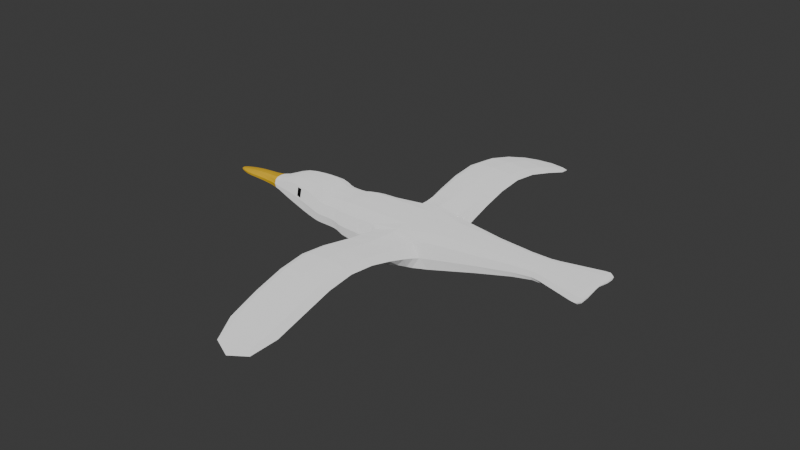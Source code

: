 # Source: seagull.blend  (saved by Blender 4.3.34; exported with 4.5.12 LTS)
import bpy
from mathutils import Matrix  # noqa: F401  (used for matrix-valued properties, if any)

bpy.ops.wm.read_factory_settings(use_empty=True)
scene = bpy.context.scene
scene.name = 'Scene'

# ---- materials (node trees are filled in below, after node groups)
mat_material_001 = bpy.data.materials.new('Material.001')
mat_material_002 = bpy.data.materials.new('Material.002')
mat_material_003 = bpy.data.materials.new('Material.003')

# ---- material node trees
mat_material_001.use_nodes = True; mat_material_001.node_tree.nodes.clear()
_N = mat_material_001.node_tree.nodes; _L = mat_material_001.node_tree.links
n0 = _N.new('ShaderNodeBsdfPrincipled'); n0.name = 'Principled BSDF'; n0.location = (10, 300)
n0.inputs[0].default_value = (0.8004, 0.4841, 0.008074, 1.0)
n0.inputs[2].default_value = 1.0
n1 = _N.new('ShaderNodeOutputMaterial'); n1.name = 'Material Output'; n1.location = (300, 300)
_L.new(n0.outputs[0], n1.inputs[0])
n1.is_active_output = True
mat_material_002.use_nodes = True; mat_material_002.node_tree.nodes.clear()
_N = mat_material_002.node_tree.nodes; _L = mat_material_002.node_tree.links
n0 = _N.new('ShaderNodeBsdfPrincipled'); n0.name = 'Principled BSDF'; n0.location = (10, 300)
n0.inputs[2].default_value = 1.0
n0.inputs[3].default_value = 4.5
n0.inputs[7].default_value = 1.0
n1 = _N.new('ShaderNodeOutputMaterial'); n1.name = 'Material Output'; n1.location = (300, 300)
_L.new(n0.outputs[0], n1.inputs[0])
n1.is_active_output = True
mat_material_003.use_nodes = True; mat_material_003.node_tree.nodes.clear()
_N = mat_material_003.node_tree.nodes; _L = mat_material_003.node_tree.links
n0 = _N.new('ShaderNodeBsdfPrincipled'); n0.name = 'Principled BSDF'; n0.location = (10, 300)
n0.inputs[0].default_value = (0.0, 0.0, 0.0, 1.0)
n1 = _N.new('ShaderNodeOutputMaterial'); n1.name = 'Material Output'; n1.location = (300, 300)
_L.new(n0.outputs[0], n1.inputs[0])
n1.is_active_output = True

# ---- world
world_world = bpy.data.worlds.new('World'); scene.world = world_world
world_world.use_nodes = True; world_world.node_tree.nodes.clear()
_N = world_world.node_tree.nodes; _L = world_world.node_tree.links
n0 = _N.new('ShaderNodeOutputWorld'); n0.name = 'World Output'; n0.location = (300, 300)
n1 = _N.new('ShaderNodeBackground'); n1.name = 'Background'; n1.location = (10, 300)
n1.inputs[0].default_value = (0.05088, 0.05088, 0.05088, 1.0)
_L.new(n1.outputs[0], n0.inputs[0])
n0.is_active_output = True
world_world.color = (0.05088, 0.05088, 0.05088)
world_world.sun_shadow_jitter_overblur = 0.0

# ---- meshes
me_cube_001 = bpy.data.meshes.new('Cube.001')
me_cube_001.from_pydata([(-3.696, -0.7451, -0.2265), (-3.696, -0.7451, 0.4382), (-3.696, 0.0, -0.3927), (-3.696, 0.0, 0.6044), (3.039, -0.6448, 0.4042), (3.039, -0.6448, 0.5365), (3.06, 0.0, 0.5227), (3.06, 0.0, 0.5946), (-4.232, 0.0, -0.3234), (-4.232, -0.6312, -0.1803), (-4.232, -0.6312, 0.392), (-4.232, 0.0, 0.5351), (-4.532, 0.0, -0.316), (-4.532, -0.619, -0.1754), (-4.532, -0.619, 0.3871), (-4.532, 0.0, 0.5277), (-4.757, 0.0, -0.3178), (-4.757, -0.6219, -0.1712), (-4.757, -0.6219, 0.4152), (-4.757, 0.0, 0.5618), (-5.007, 0.0, -0.3107), (-5.007, -0.6057, -0.1438), (-5.007, -0.6057, 0.5236), (-5.007, 0.0, 0.6905), (-6.739, 0.0, 0.01165), (-6.741, -0.2163, 0.06832), (-6.745, -0.2106, 0.295), (-6.746, 0.0, 0.3517), (-4.015, 0.0, -0.3546), (-4.015, 0.0, 0.5663), (-4.015, -0.6825, 0.4128), (-4.015, -0.6825, -0.2011), (-8.192, 0.0, 0.1099), (-8.184, -0.06293, 0.1154), (-8.229, -0.04469, 0.1514), (-8.247, 0.0, 0.1545), (-7.257, 0.0, 0.07381), (-7.754, 0.0, 0.08755), (-8.014, 0.0, 0.09066), (-8.108, 0.0, 0.2041), (-7.723, 0.0, 0.2648), (-7.278, 0.0, 0.3092), (-7.274, -0.1613, 0.27), (-7.728, -0.1408, 0.2353), (-8.092, -0.08964, 0.1852), (-8.03, -0.1175, 0.1096), (-7.749, -0.1757, 0.1171), (-7.26, -0.1904, 0.113), (-1.046, 0.0, -0.2891), (-2.745, 0.0, -0.4008), (-2.745, 0.0, 0.6125), (-1.046, 0.0, 0.6125), (-2.777, -0.801, -0.2792), (-1.093, -0.7483, -0.2122), (-1.093, -0.7483, 0.5043), (-2.777, -0.801, 0.4909), (-2.584, -1.064, -0.1406), (-1.488, -1.064, -0.1406), (-1.488, -1.064, 0.4619), (-2.584, -1.064, 0.4619), (-2.447, -6.008, -0.136), (-1.625, -6.008, -0.136), (-1.625, -6.008, -0.02564), (-2.447, -6.008, -0.02564), (-2.584, -1.913, 0.2896), (-2.584, -3.226, 0.5666), (-2.584, -4.694, 0.246), (-2.584, -4.694, 0.4742), (-2.584, -3.226, 0.7667), (-2.584, -1.913, 0.5888), (-1.488, -4.694, 0.4742), (-1.488, -3.226, 0.7667), (-1.488, -1.913, 0.5888), (-1.488, -4.694, 0.246), (-1.488, -3.226, 0.5666), (-1.488, -1.913, 0.2896), (-5.429, 0.0, 0.7156), (-5.901, 0.0, 0.665), (-6.35, 0.0, 0.4893), (-6.35, -0.3082, 0.395), (-5.901, -0.4144, 0.5239), (-5.474, -0.5196, 0.5062), (-5.429, -0.5196, -0.1021), (-5.901, -0.4144, -0.04051), (-6.351, -0.3082, 0.01796), (-6.351, 0.0, -0.07631), (-5.901, 0.0, -0.1816), (-5.429, 0.0, -0.2657), (1.065, 0.0, 0.6125), (1.837, 0.0, 0.6125), (2.173, 0.0, 0.6125), (2.514, 0.0, 0.6125), (2.84, 0.0, 0.6125), (1.065, -0.4101, 0.24), (1.837, -0.42, 0.3592), (2.173, -0.5034, 0.3658), (2.514, -0.5879, 0.3658), (2.84, -0.6687, 0.3658), (2.84, 0.0, 0.5047), (2.514, 0.0, 0.5047), (2.173, 0.0, 0.5047), (1.837, 0.0, 0.4655), (1.065, 0.0, 0.1969), (2.84, -0.6687, 0.5553), (2.514, -0.5879, 0.5553), (2.173, -0.5034, 0.5553), (1.837, -0.42, 0.5553), (1.065, -0.4101, 0.5367), (-3.696, 0.7451, -0.2265), (-3.696, 0.7451, 0.4382), (3.039, 0.6448, 0.4042), (3.039, 0.6448, 0.5365), (-4.232, 0.6312, -0.1803), (-4.232, 0.6312, 0.392), (-4.532, 0.619, -0.1754), (-4.532, 0.619, 0.3871), (-4.757, 0.6219, -0.1712), (-4.757, 0.6219, 0.4152), (-5.007, 0.6057, -0.1438), (-5.007, 0.6057, 0.5236), (-6.741, 0.2163, 0.06832), (-6.745, 0.2106, 0.295), (-4.015, 0.6825, 0.4128), (-4.015, 0.6825, -0.2011), (-8.184, 0.06293, 0.1154), (-8.229, 0.04469, 0.1514), (-7.274, 0.1613, 0.27), (-7.728, 0.1408, 0.2353), (-8.092, 0.08964, 0.1852), (-8.03, 0.1175, 0.1096), (-7.749, 0.1757, 0.1171), (-7.26, 0.1904, 0.113), (-2.777, 0.801, -0.2792), (-1.093, 0.7483, -0.2122), (-1.093, 0.7483, 0.5043), (-2.777, 0.801, 0.4909), (-2.584, 1.064, -0.1406), (-1.488, 1.064, -0.1406), (-1.488, 1.064, 0.4619), (-2.584, 1.064, 0.4619), (-2.447, 6.008, -0.136), (-1.625, 6.008, -0.136), (-1.625, 6.008, -0.02564), (-2.447, 6.008, -0.02564), (-2.584, 1.913, 0.2896), (-2.584, 3.226, 0.5666), (-2.584, 4.694, 0.246), (-2.584, 4.694, 0.4742), (-2.584, 3.226, 0.7667), (-2.584, 1.913, 0.5888), (-1.488, 4.694, 0.4742), (-1.488, 3.226, 0.7667), (-1.488, 1.913, 0.5888), (-1.488, 4.694, 0.246), (-1.488, 3.226, 0.5666), (-1.488, 1.913, 0.2896), (-6.35, 0.3082, 0.395), (-5.901, 0.4144, 0.5239), (-5.49, 0.5196, 0.49), (-5.429, 0.5196, -0.1021), (-5.901, 0.4144, -0.04051), (-6.351, 0.3082, 0.01796), (1.065, 0.4101, 0.24), (1.837, 0.42, 0.3592), (2.173, 0.5034, 0.3658), (2.514, 0.5879, 0.3658), (2.84, 0.6687, 0.3658), (2.84, 0.6687, 0.5553), (2.514, 0.5879, 0.5553), (2.173, 0.5034, 0.5553), (1.837, 0.42, 0.5553), (1.065, 0.4101, 0.5367), (-3.696, -0.4285, -0.3719), (-3.696, -0.8569, 0.1059), (-3.696, -0.4285, 0.5836), (-3.696, 0.0, 0.1059), (-3.311, 0.0, -0.3998), (2.971, 0.0, 0.6103), (3.09, 0.0, 0.5586), (3.056, -0.4054, 0.4358), (3.056, -0.4054, 0.5712), (3.053, -0.6949, 0.4639), (2.968, -0.688, 0.3725), (-3.32, -0.7614, 0.448), (-4.232, -0.3629, -0.3055), (-4.232, -0.7258, 0.1059), (-4.232, -0.3629, 0.5172), (-4.232, 0.0, 0.1059), (-4.113, 0.0, -0.3362), (-3.904, 0.0, 0.5875), (-4.113, -0.6522, 0.4005), (-3.904, -0.7173, -0.2152), (-4.532, -0.356, -0.2985), (-4.532, -0.7119, 0.1059), (-4.532, -0.356, 0.5102), (-4.532, 0.0, 0.1059), (-4.382, 0.0, 0.5291), (-4.382, -0.6213, 0.388), (-4.382, -0.6213, -0.1763), (-4.382, 0.0, -0.3174), (-4.757, -0.3576, -0.2995), (-4.757, -0.7152, 0.122), (-4.757, -0.3576, 0.5434), (-4.757, 0.0, 0.122), (-4.654, 0.0, -0.3167), (-4.654, 0.0, 0.5324), (-4.654, -0.6201, 0.3909), (-4.654, -0.6201, -0.1752), (-5.007, -0.3483, -0.2898), (-5.007, -0.6966, 0.1899), (-5.007, -0.3483, 0.6696), (-5.007, 0.0, 0.1899), (-4.866, -0.6206, 0.4694), (-4.866, -0.6206, -0.16), (-4.866, 0.0, 0.6267), (-4.866, 0.0, -0.3173), (-6.74, -0.1252, 0.01874), (-6.743, -0.2455, 0.1817), (-6.746, -0.1202, 0.3446), (-6.743, 0.0, 0.1817), (-6.539, 0.0, 0.4076), (-5.201, -0.5692, 0.548), (-6.54, -0.2564, 0.04328), (-5.201, 0.0, -0.2935), (-3.904, 0.0, -0.3758), (-4.113, 0.0, 0.5479), (-3.904, -0.7173, 0.4269), (-4.113, -0.6522, -0.1888), (-4.015, -0.3924, -0.3354), (-4.015, -0.3924, 0.5471), (-4.015, -0.7849, 0.1059), (-4.015, 0.0, 0.1059), (-8.191, -0.0388, 0.1108), (-8.215, -0.05482, 0.1326), (-8.243, -0.02314, 0.154), (-8.239, 0.0, 0.1304), (-8.112, 0.0, 0.09703), (-7.007, 0.0, 0.3241), (-8.191, -0.06143, 0.1651), (-6.988, -0.1966, 0.09393), (-6.984, 0.0, 0.04789), (-7.527, 0.0, 0.08513), (-7.906, 0.0, 0.08829), (-8.209, 0.0, 0.1783), (-7.934, 0.0, 0.2344), (-7.511, 0.0, 0.2903), (-7.003, -0.1794, 0.2781), (-7.514, -0.152, 0.2561), (-7.929, -0.1188, 0.21), (-8.126, -0.08688, 0.1105), (-7.911, -0.1501, 0.1126), (-7.525, -0.1869, 0.1193), (-7.257, -0.1139, 0.07872), (-7.753, -0.1062, 0.09124), (-8.016, -0.07171, 0.09302), (-7.278, -0.08841, 0.3043), (-7.724, -0.07576, 0.2611), (-8.106, -0.04737, 0.2018), (-7.267, -0.2023, 0.1915), (-7.739, -0.182, 0.1762), (-8.061, -0.1191, 0.1474), (-7.267, 0.0, 0.1915), (-7.739, 0.0, 0.1762), (-8.061, 0.0, 0.1474), (0.0862, 0.0, -0.06084), (-2.001, 0.0, -0.3869), (-3.311, 0.0, 0.6115), (-2.001, 0.0, 0.6125), (-3.32, -0.7614, -0.2363), (-2.015, -0.7626, -0.3682), (0.08687, -0.548, 0.5041), (-2.015, -0.7626, 0.5882), (-1.051, -0.4009, 0.6019), (-2.748, -0.4407, 0.6), (-2.748, -0.4407, -0.3883), (-1.051, -0.4009, -0.2819), (-0.8394, -0.8081, 0.1583), (-2.969, -0.8877, 0.1059), (-2.745, 0.0, 0.1059), (-1.046, 0.0, 0.1617), (-2.036, -1.064, -0.2535), (-2.036, -1.064, 0.5749), (-1.283, -1.064, 0.1607), (-2.789, -1.064, 0.1607), (-2.604, -0.9182, -0.2256), (-2.604, -0.9182, 0.451), (-1.447, -0.9123, 0.4529), (-1.447, -0.9123, -0.2192), (-2.036, -6.11, -0.1783), (-2.036, -6.11, -0.05398), (-1.535, -6.11, -0.1162), (-2.537, -6.11, -0.1162), (-2.56, -5.495, 0.007065), (-2.584, -1.402, 0.5052), (-1.488, -1.402, 0.5052), (-1.488, -1.402, 0.05022), (-2.584, -1.402, 0.05022), (-2.584, -2.541, 0.49), (-2.584, -3.931, 0.4647), (-2.56, -5.495, 0.1839), (-2.584, -3.931, 0.6871), (-2.584, -2.541, 0.7054), (-1.512, -5.495, 0.1839), (-1.488, -3.931, 0.6871), (-1.488, -2.541, 0.7054), (-1.512, -5.495, 0.007065), (-1.488, -3.931, 0.4647), (-1.488, -2.541, 0.49), (-2.036, -1.913, 0.2335), (-2.036, -3.226, 0.5291), (-2.036, -4.694, 0.2032), (-1.283, -1.913, 0.4392), (-1.283, -3.226, 0.6666), (-1.283, -4.694, 0.3601), (-2.036, -1.913, 0.6449), (-2.036, -3.226, 0.8042), (-2.036, -4.694, 0.517), (-2.789, -1.913, 0.4392), (-2.789, -3.226, 0.6666), (-2.789, -4.694, 0.3601), (-5.201, 0.0, 0.7164), (-5.664, 0.0, 0.7039), (-6.135, 0.0, 0.5852), (-6.539, -0.2556, 0.3347), (-6.135, -0.3614, 0.4661), (-5.619, -0.488, 0.5042), (-5.201, -0.5692, -0.1252), (-5.664, -0.4671, -0.07266), (-6.135, -0.3614, -0.009921), (-6.54, 0.0, -0.02958), (-6.135, 0.0, -0.1289), (-5.664, 0.0, -0.228), (-5.474, -0.5757, 0.2729), (-5.901, -0.4765, 0.2417), (-6.35, -0.3544, 0.2065), (-5.429, 0.0, 0.225), (-5.901, 0.0, 0.2417), (-6.35, 0.0, 0.2065), (-5.429, -0.2987, -0.2452), (-5.901, -0.2383, -0.164), (-6.351, -0.1772, -0.06452), (-5.429, -0.2987, 0.6952), (-5.901, -0.2383, 0.6474), (-6.35, -0.1772, 0.4775), (0.0862, 0.0, 0.6125), (1.598, 0.0, 0.6125), (2.009, 0.0, 0.6125), (2.342, 0.0, 0.6125), (2.683, 0.0, 0.6125), (0.08687, -0.548, 0.04012), (1.598, -0.3828, 0.3345), (2.009, -0.4629, 0.3649), (2.342, -0.5452, 0.3658), (2.683, -0.6299, 0.3658), (2.971, 0.0, 0.507), (2.683, 0.0, 0.5047), (2.342, 0.0, 0.5047), (2.009, 0.0, 0.4998), (1.598, 0.0, 0.3731), (2.968, -0.688, 0.552), (2.683, -0.6299, 0.5553), (2.342, -0.5452, 0.5553), (2.009, -0.4629, 0.5553), (1.598, -0.3828, 0.553), (2.84, -0.7691, 0.4458), (2.514, -0.6761, 0.4458), (2.173, -0.5789, 0.4458), (1.837, -0.483, 0.445), (1.065, -0.4717, 0.3859), (2.84, -0.3845, 0.6054), (2.514, -0.3381, 0.6054), (2.173, -0.2895, 0.6054), (1.837, -0.2415, 0.6054), (1.065, -0.2358, 0.6031), (1.065, -0.2358, 0.1876), (1.837, -0.2415, 0.3787), (2.173, -0.2895, 0.3991), (2.514, -0.3381, 0.3991), (2.84, -0.3845, 0.3991), (1.065, 0.0, 0.4047), (1.837, 0.0, 0.539), (2.173, 0.0, 0.5586), (2.514, 0.0, 0.5586), (2.84, 0.0, 0.5586), (-3.696, 0.4285, -0.3719), (-3.696, 0.8569, 0.1059), (-3.696, 0.4285, 0.5836), (3.056, 0.4054, 0.4358), (3.056, 0.4054, 0.5712), (3.053, 0.6949, 0.4639), (2.968, 0.688, 0.3725), (-3.32, 0.7614, 0.448), (-4.232, 0.3629, -0.3055), (-4.232, 0.7258, 0.1059), (-4.232, 0.3629, 0.5172), (-4.113, 0.6522, 0.4005), (-3.904, 0.7173, -0.2152), (-4.532, 0.356, -0.2985), (-4.532, 0.7119, 0.1059), (-4.532, 0.356, 0.5102), (-4.382, 0.6213, 0.388), (-4.382, 0.6213, -0.1763), (-4.757, 0.3576, -0.2995), (-4.757, 0.7152, 0.122), (-4.757, 0.3576, 0.5434), (-4.654, 0.6201, 0.3909), (-4.654, 0.6201, -0.1752), (-5.007, 0.3483, -0.2898), (-5.007, 0.6966, 0.1899), (-5.007, 0.3483, 0.6696), (-4.866, 0.6206, 0.4694), (-4.866, 0.6206, -0.16), (-6.74, 0.1252, 0.01874), (-6.743, 0.2455, 0.1817), (-6.746, 0.1202, 0.3446), (-5.201, 0.5692, 0.548), (-6.54, 0.2564, 0.04328), (-3.904, 0.7173, 0.4269), (-4.113, 0.6522, -0.1888), (-4.015, 0.3924, -0.3354), (-4.015, 0.3924, 0.5471), (-4.015, 0.7849, 0.1059), (-8.191, 0.0388, 0.1108), (-8.215, 0.05482, 0.1326), (-8.243, 0.02314, 0.154), (-8.191, 0.06143, 0.1651), (-6.988, 0.1966, 0.09393), (-7.003, 0.1794, 0.2781), (-7.514, 0.152, 0.2561), (-7.929, 0.1188, 0.21), (-8.126, 0.08688, 0.1105), (-7.911, 0.1501, 0.1126), (-7.525, 0.1869, 0.1193), (-7.257, 0.1139, 0.07872), (-7.753, 0.1062, 0.09124), (-8.016, 0.07171, 0.09302), (-7.278, 0.08841, 0.3043), (-7.724, 0.07576, 0.2611), (-8.106, 0.04737, 0.2018), (-7.267, 0.2023, 0.1915), (-7.739, 0.182, 0.1762), (-8.061, 0.1191, 0.1474), (-3.32, 0.7614, -0.2363), (-2.015, 0.7626, -0.3682), (0.08687, 0.548, 0.5041), (-2.015, 0.7626, 0.5882), (-1.051, 0.4009, 0.6019), (-2.748, 0.4407, 0.6), (-2.748, 0.4407, -0.3883), (-1.051, 0.4009, -0.2819), (-0.8394, 0.8081, 0.1583), (-2.969, 0.8877, 0.1059), (-2.036, 1.064, -0.2535), (-2.036, 1.064, 0.5749), (-1.283, 1.064, 0.1607), (-2.789, 1.064, 0.1607), (-2.604, 0.9182, -0.2256), (-2.604, 0.9182, 0.451), (-1.447, 0.9123, 0.4529), (-1.447, 0.9123, -0.2192), (-2.036, 6.11, -0.1783), (-2.036, 6.11, -0.05398), (-1.535, 6.11, -0.1162), (-2.537, 6.11, -0.1162), (-2.56, 5.495, 0.007065), (-2.584, 1.402, 0.5052), (-1.488, 1.402, 0.5052), (-1.488, 1.402, 0.05022), (-2.584, 1.402, 0.05022), (-2.584, 2.541, 0.49), (-2.584, 3.931, 0.4647), (-2.56, 5.495, 0.1839), (-2.584, 3.931, 0.6871), (-2.584, 2.541, 0.7054), (-1.512, 5.495, 0.1839), (-1.488, 3.931, 0.6871), (-1.488, 2.541, 0.7054), (-1.512, 5.495, 0.007065), (-1.488, 3.931, 0.4647), (-1.488, 2.541, 0.49), (-2.036, 1.913, 0.2335), (-2.036, 3.226, 0.5291), (-2.036, 4.694, 0.2032), (-1.283, 1.913, 0.4392), (-1.283, 3.226, 0.6666), (-1.283, 4.694, 0.3601), (-2.036, 1.913, 0.6449), (-2.036, 3.226, 0.8042), (-2.036, 4.694, 0.517), (-2.789, 1.913, 0.4392), (-2.789, 3.226, 0.6666), (-2.789, 4.694, 0.3601), (-6.539, 0.2556, 0.3347), (-6.135, 0.3614, 0.4661), (-5.603, 0.4954, 0.4886), (-5.201, 0.5692, -0.1252), (-5.664, 0.4671, -0.07266), (-6.135, 0.3614, -0.009921), (-5.49, 0.5681, 0.2898), (-5.901, 0.4765, 0.2417), (-6.35, 0.3544, 0.2065), (-5.429, 0.2987, -0.2452), (-5.901, 0.2383, -0.164), (-6.351, 0.1772, -0.06452), (-5.429, 0.2987, 0.6952), (-5.901, 0.2383, 0.6474), (-6.35, 0.1772, 0.4775), (0.08687, 0.548, 0.04012), (1.598, 0.3828, 0.3345), (2.009, 0.4629, 0.3649), (2.342, 0.5452, 0.3658), (2.683, 0.6299, 0.3658), (2.968, 0.688, 0.552), (2.683, 0.6299, 0.5553), (2.342, 0.5452, 0.5553), (2.009, 0.4629, 0.5553), (1.598, 0.3828, 0.553), (2.84, 0.7691, 0.4458), (2.514, 0.6761, 0.4458), (2.173, 0.5789, 0.4458), (1.837, 0.483, 0.445), (1.065, 0.4717, 0.3859), (2.84, 0.3845, 0.6054), (2.514, 0.3381, 0.6054), (2.173, 0.2895, 0.6054), (1.837, 0.2415, 0.6054), (1.065, 0.2358, 0.6031), (1.065, 0.2358, 0.1876), (1.837, 0.2415, 0.3787), (2.173, 0.2895, 0.3991), (2.514, 0.3381, 0.3991), (2.84, 0.3845, 0.3991), (-4.113, 0.0, 0.1059), (2.974, 0.0, 0.5586), (3.085, -0.4141, 0.5029), (-3.336, -0.8726, 0.1059), (2.97, -0.4007, 0.404), (-3.312, -0.4363, 0.5917), (-4.382, -0.3572, 0.5115), (-4.113, -0.75, 0.1059), (-4.113, -0.375, 0.5295), (-4.113, -0.375, -0.3178), (-4.654, 0.0, 0.1079), (-4.382, -0.3572, -0.2998), (-4.382, 0.0, 0.1059), (-4.382, -0.7145, 0.1059), (-4.866, -0.7137, 0.1547), (-4.654, -0.7131, 0.1079), (-4.654, -0.3566, 0.5147), (-4.654, -0.3566, -0.299), (-6.539, -0.1469, 0.3985), (-4.866, -0.3568, 0.607), (-4.866, -0.3568, -0.2977), (-4.866, 0.0, 0.1547), (-8.163, 0.0, 0.1375), (-6.54, -0.1475, -0.02047), (-6.54, 0.0, 0.189), (-6.54, -0.2944, 0.189), (-3.904, -0.4124, -0.3557), (-3.904, -0.4124, 0.5674), (-3.904, -0.8249, 0.1059), (-3.904, 0.0, 0.1059), (-8.236, -0.02743, 0.1307), (-8.16, -0.0847, 0.1377), (-8.207, -0.03141, 0.1767), (-8.113, -0.05401, 0.0987), (-6.984, -0.1157, 0.05365), (-7.527, -0.1127, 0.08941), (-7.906, -0.09099, 0.09133), (-7.007, -0.1006, 0.3184), (-7.512, -0.08219, 0.286), (-7.933, -0.06359, 0.2313), (-6.995, -0.2163, 0.186), (-7.519, -0.1949, 0.1877), (-7.92, -0.1546, 0.1613), (-6.995, 0.0, 0.186), (-7.519, 0.0, 0.1877), (-7.92, 0.0, 0.1613), (0.08494, -0.3129, 0.5996), (-2.003, -0.4337, 0.6082), (-3.312, -0.4363, -0.38), (-2.003, -0.4337, -0.3834), (0.1065, -0.6257, 0.2727), (-2.811, -0.9254, 0.1127), (-3.311, 0.0, 0.1059), (-2.001, 0.0, 0.1128), (-2.757, -5.505, 0.09202), (-2.032, -0.9117, 0.5736), (-2.032, -0.9117, -0.3467), (-1.23, -0.916, 0.1188), (-2.036, -6.323, -0.1903), (-2.036, -5.505, 0.2126), (-1.314, -5.505, 0.09202), (-2.036, -5.505, -0.02857), (-2.036, -1.402, -0.03508), (-2.036, -2.541, 0.4496), (-2.036, -3.931, 0.423), (-1.283, -1.402, 0.2777), (-1.283, -2.541, 0.5977), (-1.283, -3.931, 0.5759), (-2.036, -1.402, 0.5905), (-2.036, -2.541, 0.7458), (-2.036, -3.931, 0.7288), (-2.789, -1.402, 0.2777), (-2.789, -2.541, 0.5977), (-2.789, -3.931, 0.5759), (-5.201, -0.6546, 0.2114), (-5.619, -0.5379, 0.2808), (-6.135, -0.4157, 0.2281), (-5.201, 0.0, 0.2114), (-5.664, 0.0, 0.2379), (-6.135, 0.0, 0.2281), (-5.201, -0.3273, -0.2725), (-5.664, -0.2686, -0.2085), (-6.135, -0.2078, -0.1141), (-5.201, -0.3273, 0.6953), (-5.664, -0.2686, 0.6844), (-6.135, -0.2078, 0.5703), (2.97, -0.7891, 0.4481), (2.683, -0.7244, 0.4458), (2.342, -0.627, 0.4458), (2.009, -0.5323, 0.4457), (1.598, -0.4402, 0.4364), (2.97, -0.4007, 0.6011), (2.683, -0.3622, 0.6054), (2.342, -0.3135, 0.6054), (2.009, -0.2661, 0.6054), (1.598, -0.2201, 0.6051), (0.08494, -0.3129, -0.05106), (1.598, -0.2201, 0.3241), (2.009, -0.2661, 0.3965), (2.342, -0.3135, 0.3991), (2.683, -0.3622, 0.3991), (0.0862, 0.0, 0.2758), (1.598, 0.0, 0.4928), (2.009, 0.0, 0.5562), (2.342, 0.0, 0.5586), (2.683, 0.0, 0.5586), (3.085, 0.4141, 0.5029), (-3.336, 0.8726, 0.1059), (2.97, 0.4007, 0.404), (-3.312, 0.4363, 0.5917), (-4.382, 0.3572, 0.5115), (-4.113, 0.75, 0.1059), (-4.113, 0.375, 0.5295), (-4.113, 0.375, -0.3178), (-4.382, 0.3572, -0.2998), (-4.382, 0.7145, 0.1059), (-4.866, 0.7137, 0.1547), (-4.654, 0.7131, 0.1079), (-4.654, 0.3566, 0.5147), (-4.654, 0.3566, -0.299), (-6.539, 0.1469, 0.3985), (-4.866, 0.3568, 0.607), (-4.866, 0.3568, -0.2977), (-6.54, 0.1475, -0.02047), (-6.54, 0.2944, 0.189), (-3.904, 0.4124, -0.3557), (-3.904, 0.4124, 0.5674), (-3.904, 0.8249, 0.1059), (-8.236, 0.02743, 0.1307), (-8.16, 0.0847, 0.1377), (-8.207, 0.03141, 0.1767), (-8.113, 0.05401, 0.0987), (-6.984, 0.1157, 0.05365), (-7.527, 0.1127, 0.08941), (-7.906, 0.09099, 0.09133), (-7.007, 0.1006, 0.3184), (-7.512, 0.08219, 0.286), (-7.933, 0.06359, 0.2313), (-6.995, 0.2163, 0.186), (-7.519, 0.1949, 0.1877), (-7.92, 0.1546, 0.1613), (0.08494, 0.3129, 0.5996), (-2.003, 0.4337, 0.6082), (-3.312, 0.4363, -0.38), (-2.003, 0.4337, -0.3834), (0.1065, 0.6257, 0.2727), (-2.811, 0.9254, 0.1127), (-2.757, 5.505, 0.09202), (-2.032, 0.9117, 0.5736), (-2.032, 0.9117, -0.3467), (-1.23, 0.916, 0.1188), (-2.036, 6.323, -0.1903), (-2.036, 5.505, 0.2126), (-1.314, 5.505, 0.09202), (-2.036, 5.505, -0.02857), (-2.036, 1.402, -0.03508), (-2.036, 2.541, 0.4496), (-2.036, 3.931, 0.423), (-1.283, 1.402, 0.2777), (-1.283, 2.541, 0.5977), (-1.283, 3.931, 0.5759), (-2.036, 1.402, 0.5905), (-2.036, 2.541, 0.7458), (-2.036, 3.931, 0.7288), (-2.789, 1.402, 0.2777), (-2.789, 2.541, 0.5977), (-2.789, 3.931, 0.5759), (-5.201, 0.6546, 0.2114), (-5.603, 0.5381, 0.2958), (-6.135, 0.4157, 0.2281), (-5.201, 0.3273, -0.2725), (-5.664, 0.2686, -0.2085), (-6.135, 0.2078, -0.1141), (-5.201, 0.3273, 0.6953), (-5.664, 0.2686, 0.6844), (-6.135, 0.2078, 0.5703), (2.97, 0.7891, 0.4481), (2.683, 0.7244, 0.4458), (2.342, 0.627, 0.4458), (2.009, 0.5323, 0.4457), (1.598, 0.4402, 0.4364), (2.97, 0.4007, 0.6011), (2.683, 0.3622, 0.6054), (2.342, 0.3135, 0.6054), (2.009, 0.2661, 0.6054), (1.598, 0.2201, 0.6051), (0.08494, 0.3129, -0.05106), (1.598, 0.2201, 0.3241), (2.009, 0.2661, 0.3965), (2.342, 0.3135, 0.3991), (2.683, 0.3622, 0.3991), (-5.664, 0.4671, 0.5485), (-5.429, 0.5196, 0.5521), (-5.429, 0.5975, 0.225), (-5.664, 0.5372, 0.2379), (-5.664, -0.4671, 0.5485), (-5.429, -0.5196, 0.5521), (-5.429, -0.5975, 0.225), (-5.664, -0.5372, 0.2379)], [], [(29, 231, 532, 225), (231, 28, 188, 532), (532, 188, 8, 187), (225, 532, 187, 11), (98, 383, 533, 354), (383, 92, 177, 533), (533, 177, 7, 178), (354, 533, 178, 6), (6, 178, 534, 179), (178, 7, 180, 534), (534, 180, 5, 181), (179, 534, 181, 4), (52, 277, 535, 268), (277, 55, 183, 535), (535, 183, 1, 173), (268, 535, 173, 0), (98, 354, 536, 378), (354, 6, 179, 536), (536, 179, 4, 182), (378, 536, 182, 97), (50, 266, 537, 273), (266, 3, 174, 537), (537, 174, 1, 183), (273, 537, 183, 55), (10, 186, 538, 197), (186, 11, 196, 538), (538, 196, 15, 194), (197, 538, 194, 14), (31, 230, 539, 227), (230, 30, 190, 539), (539, 190, 10, 185), (227, 539, 185, 9), (30, 229, 540, 190), (229, 29, 225, 540), (540, 225, 11, 186), (190, 540, 186, 10), (28, 228, 541, 188), (228, 31, 227, 541), (541, 227, 9, 184), (188, 541, 184, 8), (15, 195, 542, 205), (195, 12, 204, 542), (542, 204, 16, 203), (205, 542, 203, 19), (8, 184, 543, 199), (184, 9, 198, 543), (543, 198, 13, 192), (199, 543, 192, 12), (11, 187, 544, 196), (187, 8, 199, 544), (544, 199, 12, 195), (196, 544, 195, 15), (9, 185, 545, 198), (185, 10, 197, 545), (545, 197, 14, 193), (198, 545, 193, 13), (17, 201, 546, 213), (201, 18, 212, 546), (546, 212, 22, 209), (213, 546, 209, 21), (13, 193, 547, 207), (193, 14, 206, 547), (547, 206, 18, 201), (207, 547, 201, 17), (14, 194, 548, 206), (194, 15, 205, 548), (548, 205, 19, 202), (206, 548, 202, 18), (12, 192, 549, 204), (192, 13, 207, 549), (549, 207, 17, 200), (204, 549, 200, 16), (79, 343, 550, 323), (343, 78, 220, 550), (550, 220, 27, 218), (323, 550, 218, 26), (18, 202, 551, 212), (202, 19, 214, 551), (551, 214, 23, 210), (212, 551, 210, 22), (16, 200, 552, 215), (200, 17, 213, 552), (552, 213, 21, 208), (215, 552, 208, 20), (19, 203, 553, 214), (203, 16, 215, 553), (553, 215, 20, 211), (214, 553, 211, 23), (39, 263, 554, 243), (263, 38, 236, 554), (554, 236, 32, 235), (243, 554, 235, 35), (85, 340, 555, 329), (340, 84, 222, 555), (555, 222, 25, 216), (329, 555, 216, 24), (78, 337, 556, 220), (337, 85, 329, 556), (556, 329, 24, 219), (220, 556, 219, 27), (84, 334, 557, 222), (334, 79, 323, 557), (557, 323, 26, 217), (222, 557, 217, 25), (2, 172, 558, 224), (172, 0, 191, 558), (558, 191, 31, 228), (224, 558, 228, 28), (1, 174, 559, 226), (174, 3, 189, 559), (559, 189, 29, 229), (226, 559, 229, 30), (0, 173, 560, 191), (173, 1, 226, 560), (560, 226, 30, 230), (191, 560, 230, 31), (3, 175, 561, 189), (175, 2, 224, 561), (561, 224, 28, 231), (189, 561, 231, 29), (33, 233, 562, 232), (233, 34, 234, 562), (562, 234, 35, 235), (232, 562, 235, 32), (45, 260, 563, 249), (260, 44, 238, 563), (563, 238, 34, 233), (249, 563, 233, 33), (44, 257, 564, 238), (257, 39, 243, 564), (564, 243, 35, 234), (238, 564, 234, 34), (38, 254, 565, 236), (254, 45, 249, 565), (565, 249, 33, 232), (236, 565, 232, 32), (24, 216, 566, 240), (216, 25, 239, 566), (566, 239, 47, 252), (240, 566, 252, 36), (36, 252, 567, 241), (252, 47, 251, 567), (567, 251, 46, 253), (241, 567, 253, 37), (37, 253, 568, 242), (253, 46, 250, 568), (568, 250, 45, 254), (242, 568, 254, 38), (26, 218, 569, 246), (218, 27, 237, 569), (569, 237, 41, 255), (246, 569, 255, 42), (42, 255, 570, 247), (255, 41, 245, 570), (570, 245, 40, 256), (247, 570, 256, 43), (43, 256, 571, 248), (256, 40, 244, 571), (571, 244, 39, 257), (248, 571, 257, 44), (25, 217, 572, 239), (217, 26, 246, 572), (572, 246, 42, 258), (239, 572, 258, 47), (47, 258, 573, 251), (258, 42, 247, 573), (573, 247, 43, 259), (251, 573, 259, 46), (46, 259, 574, 250), (259, 43, 248, 574), (574, 248, 44, 260), (250, 574, 260, 45), (27, 219, 575, 237), (219, 24, 240, 575), (575, 240, 36, 261), (237, 575, 261, 41), (41, 261, 576, 245), (261, 36, 241, 576), (576, 241, 37, 262), (245, 576, 262, 40), (40, 262, 577, 244), (262, 37, 242, 577), (577, 242, 38, 263), (244, 577, 263, 39), (88, 344, 578, 373), (344, 51, 272, 578), (578, 272, 54, 270), (373, 578, 270, 107), (51, 267, 579, 272), (267, 50, 273, 579), (579, 273, 55, 271), (272, 579, 271, 54), (2, 176, 580, 172), (176, 49, 274, 580), (580, 274, 52, 268), (172, 580, 268, 0), (49, 265, 581, 274), (265, 48, 275, 581), (581, 275, 53, 269), (274, 581, 269, 52), (93, 368, 582, 349), (368, 107, 270, 582), (582, 270, 54, 276), (349, 582, 276, 53), (55, 277, 583, 285), (277, 52, 284, 583), (583, 284, 56, 283), (285, 583, 283, 59), (2, 175, 584, 176), (175, 3, 266, 584), (584, 266, 50, 278), (176, 584, 278, 49), (49, 278, 585, 265), (278, 50, 267, 585), (585, 267, 51, 279), (265, 585, 279, 48), (67, 319, 586, 299), (319, 66, 292, 586), (586, 292, 60, 291), (299, 586, 291, 63), (54, 271, 587, 286), (271, 55, 285, 587), (587, 285, 59, 281), (286, 587, 281, 58), (52, 269, 588, 284), (269, 53, 287, 588), (588, 287, 57, 280), (284, 588, 280, 56), (53, 276, 589, 287), (276, 54, 286, 589), (589, 286, 58, 282), (287, 589, 282, 57), (61, 290, 590, 288), (290, 62, 289, 590), (590, 289, 63, 291), (288, 590, 291, 60), (70, 316, 591, 302), (316, 67, 299, 591), (591, 299, 63, 289), (302, 591, 289, 62), (73, 313, 592, 305), (313, 70, 302, 592), (592, 302, 62, 290), (305, 592, 290, 61), (66, 310, 593, 292), (310, 73, 305, 593), (593, 305, 61, 288), (292, 593, 288, 60), (56, 280, 594, 296), (280, 57, 295, 594), (594, 295, 75, 308), (296, 594, 308, 64), (64, 308, 595, 297), (308, 75, 307, 595), (595, 307, 74, 309), (297, 595, 309, 65), (65, 309, 596, 298), (309, 74, 306, 596), (596, 306, 73, 310), (298, 596, 310, 66), (57, 282, 597, 295), (282, 58, 294, 597), (597, 294, 72, 311), (295, 597, 311, 75), (75, 311, 598, 307), (311, 72, 304, 598), (598, 304, 71, 312), (307, 598, 312, 74), (74, 312, 599, 306), (312, 71, 303, 599), (599, 303, 70, 313), (306, 599, 313, 73), (58, 281, 600, 294), (281, 59, 293, 600), (600, 293, 69, 314), (294, 600, 314, 72), (72, 314, 601, 304), (314, 69, 301, 601), (601, 301, 68, 315), (304, 601, 315, 71), (71, 315, 602, 303), (315, 68, 300, 602), (602, 300, 67, 316), (303, 602, 316, 70), (59, 283, 603, 293), (283, 56, 296, 603), (603, 296, 64, 317), (293, 603, 317, 69), (69, 317, 604, 301), (317, 64, 297, 604), (604, 297, 65, 318), (301, 604, 318, 68), (68, 318, 605, 300), (318, 65, 298, 605), (605, 298, 66, 319), (300, 605, 319, 67), (21, 209, 606, 326), (209, 22, 221, 606), (606, 221, 728, 729), (326, 606, 729, 82), (82, 729, 730, 327), (332, 81, 325, 607), (730, 727, 80, 333), (327, 730, 333, 83), (83, 333, 608, 328), (333, 80, 324, 608), (608, 324, 79, 334), (328, 608, 334, 84), (23, 211, 609, 320), (211, 20, 223, 609), (609, 223, 87, 335), (320, 609, 335, 76), (76, 335, 610, 321), (335, 87, 331, 610), (610, 331, 86, 336), (321, 610, 336, 77), (77, 336, 611, 322), (336, 86, 330, 611), (611, 330, 85, 337), (322, 611, 337, 78), (20, 208, 612, 223), (208, 21, 326, 612), (612, 326, 82, 338), (223, 612, 338, 87), (87, 338, 613, 331), (338, 82, 327, 613), (613, 327, 83, 339), (331, 613, 339, 86), (86, 339, 614, 330), (339, 83, 328, 614), (614, 328, 84, 340), (330, 614, 340, 85), (22, 210, 615, 221), (210, 23, 320, 615), (615, 320, 76, 341), (221, 615, 341, 728), (728, 341, 616, 727), (341, 76, 321, 616), (616, 321, 77, 342), (727, 616, 342, 80), (80, 342, 617, 324), (342, 77, 322, 617), (617, 322, 78, 343), (324, 617, 343, 79), (4, 181, 618, 182), (181, 5, 359, 618), (618, 359, 103, 364), (182, 618, 364, 97), (97, 364, 619, 353), (364, 103, 360, 619), (619, 360, 104, 365), (353, 619, 365, 96), (96, 365, 620, 352), (365, 104, 361, 620), (620, 361, 105, 366), (352, 620, 366, 95), (95, 366, 621, 351), (366, 105, 362, 621), (621, 362, 106, 367), (351, 621, 367, 94), (94, 367, 622, 350), (367, 106, 363, 622), (622, 363, 107, 368), (350, 622, 368, 93), (7, 177, 623, 180), (177, 92, 369, 623), (623, 369, 103, 359), (180, 623, 359, 5), (92, 348, 624, 369), (348, 91, 370, 624), (624, 370, 104, 360), (369, 624, 360, 103), (91, 347, 625, 370), (347, 90, 371, 625), (625, 371, 105, 361), (370, 625, 361, 104), (90, 346, 626, 371), (346, 89, 372, 626), (626, 372, 106, 362), (371, 626, 362, 105), (89, 345, 627, 372), (345, 88, 373, 627), (627, 373, 107, 363), (372, 627, 363, 106), (48, 264, 628, 275), (264, 102, 374, 628), (628, 374, 93, 349), (275, 628, 349, 53), (102, 358, 629, 374), (358, 101, 375, 629), (629, 375, 94, 350), (374, 629, 350, 93), (101, 357, 630, 375), (357, 100, 376, 630), (630, 376, 95, 351), (375, 630, 351, 94), (100, 356, 631, 376), (356, 99, 377, 631), (631, 377, 96, 352), (376, 631, 352, 95), (99, 355, 632, 377), (355, 98, 378, 632), (632, 378, 97, 353), (377, 632, 353, 96), (48, 279, 633, 264), (279, 51, 344, 633), (633, 344, 88, 379), (264, 633, 379, 102), (102, 379, 634, 358), (379, 88, 345, 634), (634, 345, 89, 380), (358, 634, 380, 101), (101, 380, 635, 357), (380, 89, 346, 635), (635, 346, 90, 381), (357, 635, 381, 100), (100, 381, 636, 356), (381, 90, 347, 636), (636, 347, 91, 382), (356, 636, 382, 99), (99, 382, 637, 355), (382, 91, 348, 637), (637, 348, 92, 383), (355, 637, 383, 98), (6, 387, 638, 178), (387, 110, 389, 638), (638, 389, 111, 388), (178, 638, 388, 7), (132, 442, 639, 451), (442, 108, 385, 639), (639, 385, 109, 391), (451, 639, 391, 135), (98, 531, 640, 354), (531, 166, 390, 640), (640, 390, 110, 387), (354, 640, 387, 6), (50, 447, 641, 266), (447, 135, 391, 641), (641, 391, 109, 386), (266, 641, 386, 3), (113, 400, 642, 394), (400, 115, 399, 642), (642, 399, 15, 196), (394, 642, 196, 11), (123, 418, 643, 421), (418, 112, 393, 643), (643, 393, 113, 395), (421, 643, 395, 122), (122, 395, 644, 420), (395, 113, 394, 644), (644, 394, 11, 225), (420, 644, 225, 29), (28, 188, 645, 419), (188, 8, 392, 645), (645, 392, 112, 418), (419, 645, 418, 123), (8, 199, 646, 392), (199, 12, 397, 646), (646, 397, 114, 401), (392, 646, 401, 112), (112, 401, 647, 393), (401, 114, 398, 647), (647, 398, 115, 400), (393, 647, 400, 113), (116, 411, 648, 403), (411, 118, 408, 648), (648, 408, 119, 410), (403, 648, 410, 117), (114, 406, 649, 398), (406, 116, 403, 649), (649, 403, 117, 405), (398, 649, 405, 115), (115, 405, 650, 399), (405, 117, 404, 650), (650, 404, 19, 205), (399, 650, 205, 15), (12, 204, 651, 397), (204, 16, 402, 651), (651, 402, 116, 406), (397, 651, 406, 114), (156, 492, 652, 506), (492, 121, 414, 652), (652, 414, 27, 220), (506, 652, 220, 78), (117, 410, 653, 404), (410, 119, 409, 653), (653, 409, 23, 214), (404, 653, 214, 19), (16, 215, 654, 402), (215, 20, 407, 654), (654, 407, 118, 411), (402, 654, 411, 116), (85, 329, 655, 503), (329, 24, 412, 655), (655, 412, 120, 416), (503, 655, 416, 161), (161, 416, 656, 500), (416, 120, 413, 656), (656, 413, 121, 492), (500, 656, 492, 156), (2, 224, 657, 384), (224, 28, 419, 657), (657, 419, 123, 396), (384, 657, 396, 108), (109, 417, 658, 386), (417, 122, 420, 658), (658, 420, 29, 189), (386, 658, 189, 3), (108, 396, 659, 385), (396, 123, 421, 659), (659, 421, 122, 417), (385, 659, 417, 109), (124, 422, 660, 423), (422, 32, 235, 660), (660, 235, 35, 424), (423, 660, 424, 125), (129, 430, 661, 441), (430, 124, 423, 661), (661, 423, 125, 425), (441, 661, 425, 128), (128, 425, 662, 438), (425, 125, 424, 662), (662, 424, 35, 243), (438, 662, 243, 39), (38, 236, 663, 435), (236, 32, 422, 663), (663, 422, 124, 430), (435, 663, 430, 129), (24, 240, 664, 412), (240, 36, 433, 664), (664, 433, 131, 426), (412, 664, 426, 120), (36, 241, 665, 433), (241, 37, 434, 665), (665, 434, 130, 432), (433, 665, 432, 131), (37, 242, 666, 434), (242, 38, 435, 666), (666, 435, 129, 431), (434, 666, 431, 130), (121, 427, 667, 414), (427, 126, 436, 667), (667, 436, 41, 237), (414, 667, 237, 27), (126, 428, 668, 436), (428, 127, 437, 668), (668, 437, 40, 245), (436, 668, 245, 41), (127, 429, 669, 437), (429, 128, 438, 669), (669, 438, 39, 244), (437, 669, 244, 40), (120, 426, 670, 413), (426, 131, 439, 670), (670, 439, 126, 427), (413, 670, 427, 121), (131, 432, 671, 439), (432, 130, 440, 671), (671, 440, 127, 428), (439, 671, 428, 126), (130, 431, 672, 440), (431, 129, 441, 672), (672, 441, 128, 429), (440, 672, 429, 127), (88, 526, 673, 344), (526, 171, 444, 673), (673, 444, 134, 446), (344, 673, 446, 51), (51, 446, 674, 267), (446, 134, 445, 674), (674, 445, 135, 447), (267, 674, 447, 50), (2, 384, 675, 176), (384, 108, 442, 675), (675, 442, 132, 448), (176, 675, 448, 49), (49, 448, 676, 265), (448, 132, 443, 676), (676, 443, 133, 449), (265, 676, 449, 48), (162, 507, 677, 521), (507, 133, 450, 677), (677, 450, 134, 444), (521, 677, 444, 171), (135, 457, 678, 451), (457, 139, 455, 678), (678, 455, 136, 456), (451, 678, 456, 132), (147, 471, 679, 491), (471, 143, 463, 679), (679, 463, 140, 464), (491, 679, 464, 146), (134, 458, 680, 445), (458, 138, 453, 680), (680, 453, 139, 457), (445, 680, 457, 135), (132, 456, 681, 443), (456, 136, 452, 681), (681, 452, 137, 459), (443, 681, 459, 133), (133, 459, 682, 450), (459, 137, 454, 682), (682, 454, 138, 458), (450, 682, 458, 134), (141, 460, 683, 462), (460, 140, 463, 683), (683, 463, 143, 461), (462, 683, 461, 142), (150, 474, 684, 488), (474, 142, 461, 684), (684, 461, 143, 471), (488, 684, 471, 147), (153, 477, 685, 485), (477, 141, 462, 685), (685, 462, 142, 474), (485, 685, 474, 150), (146, 464, 686, 482), (464, 140, 460, 686), (686, 460, 141, 477), (482, 686, 477, 153), (136, 468, 687, 452), (468, 144, 480, 687), (687, 480, 155, 467), (452, 687, 467, 137), (144, 469, 688, 480), (469, 145, 481, 688), (688, 481, 154, 479), (480, 688, 479, 155), (145, 470, 689, 481), (470, 146, 482, 689), (689, 482, 153, 478), (481, 689, 478, 154), (137, 467, 690, 454), (467, 155, 483, 690), (690, 483, 152, 466), (454, 690, 466, 138), (155, 479, 691, 483), (479, 154, 484, 691), (691, 484, 151, 476), (483, 691, 476, 152), (154, 478, 692, 484), (478, 153, 485, 692), (692, 485, 150, 475), (484, 692, 475, 151), (138, 466, 693, 453), (466, 152, 486, 693), (693, 486, 149, 465), (453, 693, 465, 139), (152, 476, 694, 486), (476, 151, 487, 694), (694, 487, 148, 473), (486, 694, 473, 149), (151, 475, 695, 487), (475, 150, 488, 695), (695, 488, 147, 472), (487, 695, 472, 148), (139, 465, 696, 455), (465, 149, 489, 696), (696, 489, 144, 468), (455, 696, 468, 136), (149, 473, 697, 489), (473, 148, 490, 697), (697, 490, 145, 469), (489, 697, 469, 144), (148, 472, 698, 490), (472, 147, 491, 698), (698, 491, 146, 470), (490, 698, 470, 145), (118, 495, 699, 408), (495, 159, 725, 699), (699, 725, 724, 415), (408, 699, 415, 119), (159, 496, 726, 725), (496, 160, 499, 726), (726, 499, 157, 723), (498, 700, 494, 158), (160, 497, 701, 499), (497, 161, 500, 701), (701, 500, 156, 493), (499, 701, 493, 157), (20, 223, 702, 407), (223, 87, 501, 702), (702, 501, 159, 495), (407, 702, 495, 118), (87, 331, 703, 501), (331, 86, 502, 703), (703, 502, 160, 496), (501, 703, 496, 159), (86, 330, 704, 502), (330, 85, 503, 704), (704, 503, 161, 497), (502, 704, 497, 160), (119, 415, 705, 409), (415, 724, 504, 705), (705, 504, 76, 320), (409, 705, 320, 23), (724, 723, 706, 504), (723, 157, 505, 706), (706, 505, 77, 321), (504, 706, 321, 76), (157, 493, 707, 505), (493, 156, 506, 707), (707, 506, 78, 322), (505, 707, 322, 77), (110, 390, 708, 389), (390, 166, 517, 708), (708, 517, 167, 512), (389, 708, 512, 111), (166, 511, 709, 517), (511, 165, 518, 709), (709, 518, 168, 513), (517, 709, 513, 167), (165, 510, 710, 518), (510, 164, 519, 710), (710, 519, 169, 514), (518, 710, 514, 168), (164, 509, 711, 519), (509, 163, 520, 711), (711, 520, 170, 515), (519, 711, 515, 169), (163, 508, 712, 520), (508, 162, 521, 712), (712, 521, 171, 516), (520, 712, 516, 170), (7, 388, 713, 177), (388, 111, 512, 713), (713, 512, 167, 522), (177, 713, 522, 92), (92, 522, 714, 348), (522, 167, 513, 714), (714, 513, 168, 523), (348, 714, 523, 91), (91, 523, 715, 347), (523, 168, 514, 715), (715, 514, 169, 524), (347, 715, 524, 90), (90, 524, 716, 346), (524, 169, 515, 716), (716, 515, 170, 525), (346, 716, 525, 89), (89, 525, 717, 345), (525, 170, 516, 717), (717, 516, 171, 526), (345, 717, 526, 88), (48, 449, 718, 264), (449, 133, 507, 718), (718, 507, 162, 527), (264, 718, 527, 102), (102, 527, 719, 358), (527, 162, 508, 719), (719, 508, 163, 528), (358, 719, 528, 101), (101, 528, 720, 357), (528, 163, 509, 720), (720, 509, 164, 529), (357, 720, 529, 100), (100, 529, 721, 356), (529, 164, 510, 721), (721, 510, 165, 530), (356, 721, 530, 99), (99, 530, 722, 355), (530, 165, 511, 722), (722, 511, 166, 531), (355, 722, 531, 98), (158, 494, 723, 724), (498, 158, 724, 725), (494, 700, 726, 723), (700, 498, 725, 726), (325, 81, 728, 727), (81, 332, 729, 728), (332, 607, 730, 729), (607, 325, 727, 730)])
me_cube_001.polygons.foreach_set('material_index', [1, 1, 1, 1, 1, 1, 1, 1, 1, 1, 1, 1, 1, 1, 1, 1, 1, 1, 1, 1, 1, 1, 1, 1, 1, 1, 1, 1, 1, 1, 1, 1, 1, 1, 1, 1, 1, 1, 1, 1, 1, 1, 1, 1, 1, 1, 1, 1, 1, 1, 1, 1, 1, 1, 1, 1, 1, 1, 1, 1, 1, 1, 1, 1, 1, 1, 1, 1, 1, 1, 1, 1, 1, 1, 1, 1, 1, 1, 1, 1, 1, 1, 1, 1, 1, 1, 1, 1, 0, 0, 0, 0, 1, 1, 1, 1, 1, 1, 1, 1, 1, 1, 1, 1, 1, 1, 1, 1, 1, 1, 1, 1, 1, 1, 1, 1, 1, 1, 1, 1, 0, 0, 0, 0, 0, 0, 0, 0, 0, 0, 0, 0, 0, 0, 0, 0, 0, 0, 0, 0, 0, 0, 0, 0, 0, 0, 0, 0, 0, 0, 0, 0, 0, 0, 0, 0, 0, 0, 0, 0, 0, 0, 0, 0, 0, 0, 0, 0, 0, 0, 0, 0, 0, 0, 0, 0, 0, 0, 0, 0, 0, 0, 0, 0, 1, 1, 1, 1, 1, 1, 1, 1, 1, 1, 1, 1, 1, 1, 1, 1, 1, 1, 1, 1, 1, 1, 1, 1, 1, 1, 1, 1, 1, 1, 1, 1, 1, 1, 1, 1, 1, 1, 1, 1, 1, 1, 1, 1, 1, 1, 1, 1, 1, 1, 1, 1, 1, 1, 1, 1, 1, 1, 1, 1, 1, 1, 1, 1, 1, 1, 1, 1, 1, 1, 1, 1, 1, 1, 1, 1, 1, 1, 1, 1, 1, 1, 1, 1, 1, 1, 1, 1, 1, 1, 1, 1, 1, 1, 1, 1, 1, 1, 1, 1, 1, 1, 1, 1, 1, 1, 1, 1, 1, 1, 1, 1, 1, 1, 1, 1, 1, 2, 1, 1, 1, 1, 1, 1, 1, 1, 1, 1, 1, 1, 1, 1, 1, 1, 1, 1, 1, 1, 1, 1, 1, 1, 1, 1, 1, 1, 1, 1, 1, 1, 1, 1, 1, 1, 1, 1, 1, 1, 1, 1, 1, 1, 1, 1, 1, 1, 1, 1, 1, 1, 1, 1, 1, 1, 1, 1, 1, 1, 1, 1, 1, 1, 1, 1, 1, 1, 1, 1, 1, 1, 1, 1, 1, 1, 1, 1, 1, 1, 1, 1, 1, 1, 1, 1, 1, 1, 1, 1, 1, 1, 1, 1, 1, 1, 1, 1, 1, 1, 1, 1, 1, 1, 1, 1, 1, 1, 1, 1, 1, 1, 1, 1, 1, 1, 1, 1, 1, 1, 1, 1, 1, 1, 1, 1, 1, 1, 1, 1, 1, 1, 1, 1, 1, 1, 1, 1, 1, 1, 1, 1, 1, 1, 1, 1, 1, 1, 1, 1, 1, 1, 1, 1, 1, 1, 1, 1, 1, 1, 1, 1, 1, 1, 1, 1, 1, 1, 1, 1, 1, 1, 1, 1, 1, 1, 1, 1, 1, 1, 1, 1, 1, 1, 1, 1, 1, 1, 1, 1, 1, 1, 1, 1, 1, 1, 1, 1, 1, 1, 1, 1, 1, 1, 1, 1, 1, 1, 1, 1, 0, 0, 0, 0, 0, 0, 0, 0, 0, 0, 0, 0, 0, 0, 0, 0, 0, 0, 0, 0, 0, 0, 0, 0, 0, 0, 0, 0, 0, 0, 0, 0, 0, 0, 0, 0, 0, 0, 0, 0, 0, 0, 0, 0, 0, 0, 0, 0, 0, 0, 0, 0, 1, 1, 1, 1, 1, 1, 1, 1, 1, 1, 1, 1, 1, 1, 1, 1, 1, 1, 1, 1, 1, 1, 1, 1, 1, 1, 1, 1, 1, 1, 1, 1, 1, 1, 1, 1, 1, 1, 1, 1, 1, 1, 1, 1, 1, 1, 1, 1, 1, 1, 1, 1, 1, 1, 1, 1, 1, 1, 1, 1, 1, 1, 1, 1, 1, 1, 1, 1, 1, 1, 1, 1, 1, 1, 1, 1, 1, 1, 1, 1, 1, 1, 1, 1, 1, 1, 1, 1, 1, 1, 1, 1, 1, 1, 1, 1, 1, 1, 1, 1, 1, 1, 1, 1, 1, 1, 1, 1, 1, 1, 1, 2, 1, 1, 1, 1, 1, 1, 1, 1, 1, 1, 1, 1, 1, 1, 1, 1, 1, 1, 1, 1, 1, 1, 1, 1, 1, 1, 1, 1, 1, 1, 1, 1, 1, 1, 1, 1, 1, 1, 1, 1, 1, 1, 1, 1, 1, 1, 1, 1, 1, 1, 1, 1, 1, 1, 1, 1, 1, 1, 1, 1, 1, 1, 1, 1, 1, 1, 1, 1, 1, 1, 1, 1, 1, 1, 1, 1, 1, 1, 1, 1, 1, 1, 1, 1, 1, 1, 1, 1, 1, 1, 1, 1, 1, 1, 1, 1])
_uv = me_cube_001.uv_layers.new(name='UVMap')
_uv.uv.foreach_set('vector', [0.625, 0.25, 0.5, 0.25, 0.5, 0.25, 0.625, 0.25, 0.5, 0.25, 0.375, 0.25, 0.375, 0.25, 0.5, 0.25, 0.5, 0.25, 0.375, 0.25, 0.375, 0.25, 0.5, 0.25, 0.625, 0.25, 0.5, 0.25, 0.5, 0.25, 0.625, 0.25, 0.375, 0.4912, 0.5, 0.4907, 0.5, 0.4955, 0.375, 0.4956, 0.5, 0.4907, 0.625, 0.4912, 0.625, 0.4956, 0.5, 0.4955, 0.5, 0.4955, 0.625, 0.4956, 0.625, 0.5, 0.5, 0.5, 0.375, 0.4956, 0.5, 0.4955, 0.5, 0.5, 0.375, 0.5, 0.375, 0.5, 0.5, 0.5, 0.5, 0.6217, 0.4085, 0.6242, 0.5, 0.5, 0.625, 0.5, 0.5915, 0.6242, 0.5, 0.6217, 0.5, 0.6217, 0.5915, 0.6242, 0.625, 0.75, 0.5, 0.7165, 0.4085, 0.6242, 0.5, 0.6217, 0.5, 0.7165, 0.375, 0.75, 0.375, 0.9651, 0.5, 0.9699, 0.5, 0.9825, 0.375, 0.9825, 0.5, 0.9699, 0.625, 0.9651, 0.625, 0.9825, 0.5, 0.9825, 0.5, 0.9825, 0.625, 0.9825, 0.625, 1.0, 0.5, 0.9951, 0.375, 0.9825, 0.5, 0.9825, 0.5, 0.9951, 0.375, 1.0, 0.3662, 0.5, 0.3706, 0.5, 0.3739, 0.625, 0.3657, 0.625, 0.3706, 0.5, 0.375, 0.5, 0.4085, 0.6242, 0.3739, 0.625, 0.3739, 0.625, 0.4085, 0.6242, 0.375, 0.75, 0.3706, 0.75, 0.3657, 0.625, 0.3739, 0.625, 0.3706, 0.75, 0.3662, 0.75, 0.8401, 0.5, 0.8575, 0.5, 0.8572, 0.625, 0.8367, 0.6241, 0.8575, 0.5, 0.875, 0.5, 0.875, 0.625, 0.8572, 0.625, 0.8572, 0.625, 0.875, 0.625, 0.875, 0.75, 0.8575, 0.75, 0.8367, 0.6241, 0.8572, 0.625, 0.8575, 0.75, 0.8401, 0.75, 0.875, 0.75, 0.875, 0.625, 0.875, 0.625, 0.875, 0.75, 0.875, 0.625, 0.875, 0.5, 0.875, 0.5, 0.875, 0.625, 0.875, 0.625, 0.875, 0.5, 0.875, 0.5, 0.875, 0.625, 0.875, 0.75, 0.875, 0.625, 0.875, 0.625, 0.875, 0.75, 0.375, 1.0, 0.5, 1.0, 0.5, 1.0, 0.375, 1.0, 0.5, 1.0, 0.625, 1.0, 0.625, 1.0, 0.5, 1.0, 0.5, 1.0, 0.625, 1.0, 0.625, 1.0, 0.5, 1.0, 0.375, 1.0, 0.5, 1.0, 0.5, 1.0, 0.375, 1.0, 0.875, 0.75, 0.875, 0.625, 0.875, 0.625, 0.875, 0.75, 0.875, 0.625, 0.875, 0.5, 0.875, 0.5, 0.875, 0.625, 0.875, 0.625, 0.875, 0.5, 0.875, 0.5, 0.875, 0.625, 0.875, 0.75, 0.875, 0.625, 0.875, 0.625, 0.875, 0.75, 0.125, 0.5, 0.125, 0.625, 0.125, 0.625, 0.125, 0.5, 0.125, 0.625, 0.125, 0.75, 0.125, 0.75, 0.125, 0.625, 0.125, 0.625, 0.125, 0.75, 0.125, 0.75, 0.125, 0.625, 0.125, 0.5, 0.125, 0.625, 0.125, 0.625, 0.125, 0.5, 0.625, 0.25, 0.5, 0.25, 0.5, 0.25, 0.625, 0.25, 0.5, 0.25, 0.375, 0.25, 0.375, 0.25, 0.5, 0.25, 0.5, 0.25, 0.375, 0.25, 0.375, 0.25, 0.5, 0.25, 0.625, 0.25, 0.5, 0.25, 0.5, 0.25, 0.625, 0.25, 0.125, 0.5, 0.125, 0.625, 0.125, 0.625, 0.125, 0.5, 0.125, 0.625, 0.125, 0.75, 0.125, 0.75, 0.125, 0.625, 0.125, 0.625, 0.125, 0.75, 0.125, 0.75, 0.125, 0.625, 0.125, 0.5, 0.125, 0.625, 0.125, 0.625, 0.125, 0.5, 0.625, 0.25, 0.5, 0.25, 0.5, 0.25, 0.625, 0.25, 0.5, 0.25, 0.375, 0.25, 0.375, 0.25, 0.5, 0.25, 0.5, 0.25, 0.375, 0.25, 0.375, 0.25, 0.5, 0.25, 0.625, 0.25, 0.5, 0.25, 0.5, 0.25, 0.625, 0.25, 0.375, 1.0, 0.5, 1.0, 0.5, 1.0, 0.375, 1.0, 0.5, 1.0, 0.625, 1.0, 0.625, 1.0, 0.5, 1.0, 0.5, 1.0, 0.625, 1.0, 0.625, 1.0, 0.5, 1.0, 0.375, 1.0, 0.5, 1.0, 0.5, 1.0, 0.375, 1.0, 0.375, 1.0, 0.5, 1.0, 0.5, 1.0, 0.375, 1.0, 0.5, 1.0, 0.625, 1.0, 0.625, 1.0, 0.5, 1.0, 0.5, 1.0, 0.625, 1.0, 0.625, 1.0, 0.5, 1.0, 0.375, 1.0, 0.5, 1.0, 0.5, 1.0, 0.375, 1.0, 0.375, 1.0, 0.5, 1.0, 0.5, 1.0, 0.375, 1.0, 0.5, 1.0, 0.625, 1.0, 0.625, 1.0, 0.5, 1.0, 0.5, 1.0, 0.625, 1.0, 0.625, 1.0, 0.5, 1.0, 0.375, 1.0, 0.5, 1.0, 0.5, 1.0, 0.375, 1.0, 0.875, 0.75, 0.875, 0.625, 0.875, 0.625, 0.875, 0.75, 0.875, 0.625, 0.875, 0.5, 0.875, 0.5, 0.875, 0.625, 0.875, 0.625, 0.875, 0.5, 0.875, 0.5, 0.875, 0.625, 0.875, 0.75, 0.875, 0.625, 0.875, 0.625, 0.875, 0.75, 0.125, 0.5, 0.125, 0.625, 0.125, 0.625, 0.125, 0.5, 0.125, 0.625, 0.125, 0.75, 0.125, 0.75, 0.125, 0.625, 0.125, 0.625, 0.125, 0.75, 0.125, 0.75, 0.125, 0.625, 0.125, 0.5, 0.125, 0.625, 0.125, 0.625, 0.125, 0.5, 0.875, 0.75, 0.875, 0.625, 0.875, 0.625, 0.875, 0.75, 0.875, 0.625, 0.875, 0.5, 0.875, 0.5, 0.875, 0.625, 0.875, 0.625, 0.875, 0.5, 0.875, 0.5, 0.875, 0.625, 0.875, 0.75, 0.875, 0.625, 0.875, 0.625, 0.875, 0.75, 0.875, 0.75, 0.875, 0.625, 0.875, 0.625, 0.875, 0.75, 0.875, 0.625, 0.875, 0.5, 0.875, 0.5, 0.875, 0.625, 0.875, 0.625, 0.875, 0.5, 0.875, 0.5, 0.875, 0.625, 0.875, 0.75, 0.875, 0.625, 0.875, 0.625, 0.875, 0.75, 0.125, 0.5, 0.125, 0.625, 0.125, 0.625, 0.125, 0.5, 0.125, 0.625, 0.125, 0.75, 0.125, 0.75, 0.125, 0.625, 0.125, 0.625, 0.125, 0.75, 0.125, 0.75, 0.125, 0.625, 0.125, 0.5, 0.125, 0.625, 0.125, 0.625, 0.125, 0.5, 0.625, 0.25, 0.5, 0.25, 0.5, 0.25, 0.625, 0.25, 0.5, 0.25, 0.375, 0.25, 0.375, 0.25, 0.5, 0.25, 0.5, 0.25, 0.375, 0.25, 0.375, 0.25, 0.5, 0.25, 0.625, 0.25, 0.5, 0.25, 0.5, 0.25, 0.625, 0.25, 0.625, 0.25, 0.5, 0.25, 0.5, 0.25, 0.625, 0.25, 0.5, 0.25, 0.375, 0.25, 0.375, 0.25, 0.5, 0.25, 0.5, 0.25, 0.375, 0.25, 0.375, 0.25, 0.5, 0.25, 0.625, 0.25, 0.5, 0.25, 0.5, 0.25, 0.625, 0.25, 0.125, 0.5, 0.125, 0.625, 0.125, 0.625, 0.125, 0.5, 0.125, 0.625, 0.125, 0.75, 0.125, 0.75, 0.125, 0.625, 0.125, 0.625, 0.125, 0.75, 0.125, 0.75, 0.125, 0.625, 0.125, 0.5, 0.125, 0.625, 0.125, 0.625, 0.125, 0.5, 0.625, 0.25, 0.5, 0.25, 0.5, 0.25, 0.625, 0.25, 0.5, 0.25, 0.375, 0.25, 0.375, 0.25, 0.5, 0.25, 0.5, 0.25, 0.375, 0.25, 0.375, 0.25, 0.5, 0.25, 0.625, 0.25, 0.5, 0.25, 0.5, 0.25, 0.625, 0.25, 0.375, 1.0, 0.5, 1.0, 0.5, 1.0, 0.375, 1.0, 0.5, 1.0, 0.625, 1.0, 0.625, 1.0, 0.5, 1.0, 0.5, 1.0, 0.625, 1.0, 0.625, 1.0, 0.5, 1.0, 0.375, 1.0, 0.5, 1.0, 0.5, 1.0, 0.375, 1.0, 0.125, 0.5, 0.1299, 0.625, 0.1255, 0.625, 0.125, 0.5, 0.1299, 0.625, 0.125, 0.75, 0.125, 0.75, 0.1255, 0.625, 0.1255, 0.625, 0.125, 0.75, 0.125, 0.75, 0.125, 0.625, 0.125, 0.5, 0.1255, 0.625, 0.125, 0.625, 0.125, 0.5, 0.875, 0.75, 0.875, 0.625, 0.875, 0.625, 0.875, 0.75, 0.875, 0.625, 0.875, 0.5, 0.875, 0.5, 0.875, 0.625, 0.875, 0.625, 0.875, 0.5, 0.875, 0.5, 0.875, 0.625, 0.875, 0.75, 0.875, 0.625, 0.875, 0.625, 0.875, 0.75, 0.375, 1.0, 0.5, 0.9951, 0.5, 0.9995, 0.375, 1.0, 0.5, 0.9951, 0.625, 1.0, 0.625, 1.0, 0.5, 0.9995, 0.5, 0.9995, 0.625, 1.0, 0.625, 1.0, 0.5, 1.0, 0.375, 1.0, 0.5, 0.9995, 0.5, 1.0, 0.375, 1.0, 0.625, 0.25, 0.5, 0.2549, 0.5, 0.2505, 0.625, 0.25, 0.5, 0.2549, 0.375, 0.25, 0.375, 0.25, 0.5, 0.2505, 0.5, 0.2505, 0.375, 0.25, 0.375, 0.25, 0.5, 0.25, 0.625, 0.25, 0.5, 0.2505, 0.5, 0.25, 0.625, 0.25, 0.375, 0.0, 0.5, 0.0, 0.5, 0.125, 0.375, 0.125, 0.5, 0.0, 0.625, 0.0, 0.625, 0.125, 0.5, 0.125, 0.5, 0.125, 0.625, 0.125, 0.625, 0.25, 0.5, 0.25, 0.375, 0.125, 0.5, 0.125, 0.5, 0.25, 0.375, 0.25, 0.375, 1.0, 0.5, 1.0, 0.5, 1.0, 0.375, 1.0, 0.5, 1.0, 0.625, 1.0, 0.625, 1.0, 0.5, 1.0, 0.5, 1.0, 0.625, 1.0, 0.625, 1.0, 0.5, 1.0, 0.375, 1.0, 0.5, 1.0, 0.5, 1.0, 0.375, 1.0, 0.875, 0.75, 0.875, 0.625, 0.875, 0.625, 0.875, 0.75, 0.875, 0.625, 0.875, 0.5, 0.875, 0.5, 0.875, 0.625, 0.875, 0.625, 0.875, 0.5, 0.875, 0.5, 0.875, 0.625, 0.875, 0.75, 0.875, 0.625, 0.875, 0.625, 0.875, 0.75, 0.125, 0.5, 0.125, 0.625, 0.125, 0.625, 0.125, 0.5, 0.125, 0.625, 0.125, 0.75, 0.125, 0.75, 0.125, 0.625, 0.125, 0.625, 0.125, 0.75, 0.125, 0.75, 0.125, 0.625, 0.125, 0.5, 0.125, 0.625, 0.125, 0.625, 0.125, 0.5, 0.125, 0.5, 0.125, 0.625, 0.125, 0.625, 0.125, 0.5, 0.125, 0.625, 0.125, 0.75, 0.125, 0.75, 0.125, 0.625, 0.125, 0.625, 0.125, 0.75, 0.125, 0.75, 0.125, 0.625, 0.125, 0.5, 0.125, 0.625, 0.125, 0.625, 0.125, 0.5, 0.125, 0.5, 0.125, 0.625, 0.125, 0.625, 0.125, 0.5, 0.125, 0.625, 0.125, 0.75, 0.125, 0.75, 0.125, 0.625, 0.125, 0.625, 0.125, 0.75, 0.125, 0.75, 0.125, 0.625, 0.125, 0.5, 0.125, 0.625, 0.125, 0.625, 0.125, 0.5, 0.125, 0.5, 0.125, 0.625, 0.125, 0.625, 0.125, 0.5, 0.125, 0.625, 0.125, 0.75, 0.125, 0.75, 0.125, 0.625, 0.125, 0.625, 0.125, 0.75, 0.125, 0.75, 0.125, 0.625, 0.125, 0.5, 0.125, 0.625, 0.125, 0.625, 0.125, 0.5, 0.875, 0.75, 0.875, 0.625, 0.875, 0.625, 0.875, 0.75, 0.875, 0.625, 0.875, 0.5, 0.875, 0.5, 0.875, 0.625, 0.875, 0.625, 0.875, 0.5, 0.875, 0.5, 0.875, 0.625, 0.875, 0.75, 0.875, 0.625, 0.875, 0.625, 0.875, 0.75, 0.875, 0.75, 0.875, 0.625, 0.875, 0.625, 0.875, 0.75, 0.875, 0.625, 0.875, 0.5, 0.875, 0.5, 0.875, 0.625, 0.875, 0.625, 0.875, 0.5, 0.875, 0.5, 0.875, 0.625, 0.875, 0.75, 0.875, 0.625, 0.875, 0.625, 0.875, 0.75, 0.875, 0.75, 0.875, 0.625, 0.875, 0.625, 0.875, 0.75, 0.875, 0.625, 0.875, 0.5, 0.875, 0.5, 0.875, 0.625, 0.875, 0.625, 0.875, 0.5, 0.875, 0.5, 0.875, 0.625, 0.875, 0.75, 0.875, 0.625, 0.875, 0.625, 0.875, 0.75, 0.375, 1.0, 0.5, 1.0, 0.5, 1.0, 0.375, 1.0, 0.5, 1.0, 0.625, 1.0, 0.625, 1.0, 0.5, 1.0, 0.5, 1.0, 0.625, 1.0, 0.625, 1.0, 0.5, 1.0, 0.375, 1.0, 0.5, 1.0, 0.5, 1.0, 0.375, 1.0, 0.375, 1.0, 0.5, 1.0, 0.5, 1.0, 0.375, 1.0, 0.5, 1.0, 0.625, 1.0, 0.625, 1.0, 0.5, 1.0, 0.5, 1.0, 0.625, 1.0, 0.625, 1.0, 0.5, 1.0, 0.375, 1.0, 0.5, 1.0, 0.5, 1.0, 0.375, 1.0, 0.375, 1.0, 0.5, 1.0, 0.5, 1.0, 0.375, 1.0, 0.5, 1.0, 0.625, 1.0, 0.625, 1.0, 0.5, 1.0, 0.5, 1.0, 0.625, 1.0, 0.625, 1.0, 0.5, 1.0, 0.375, 1.0, 0.5, 1.0, 0.5, 1.0, 0.375, 1.0, 0.625, 0.25, 0.5, 0.25, 0.5, 0.25, 0.625, 0.25, 0.5, 0.25, 0.375, 0.25, 0.375, 0.25, 0.5, 0.25, 0.5, 0.25, 0.375, 0.25, 0.375, 0.25, 0.5, 0.25, 0.625, 0.25, 0.5, 0.25, 0.5, 0.25, 0.625, 0.25, 0.625, 0.25, 0.5, 0.25, 0.5, 0.25, 0.625, 0.25, 0.5, 0.25, 0.375, 0.25, 0.375, 0.25, 0.5, 0.25, 0.5, 0.25, 0.375, 0.25, 0.375, 0.25, 0.5, 0.25, 0.625, 0.25, 0.5, 0.25, 0.5, 0.25, 0.625, 0.25, 0.625, 0.25, 0.5, 0.25, 0.5, 0.25, 0.625, 0.25, 0.5, 0.25, 0.375, 0.25, 0.375, 0.25, 0.5, 0.25, 0.5, 0.25, 0.375, 0.25, 0.375, 0.25, 0.5, 0.25, 0.625, 0.25, 0.5, 0.25, 0.5, 0.25, 0.625, 0.25, 0.6853, 0.5, 0.733, 0.5, 0.7336, 0.625, 0.6964, 0.625, 0.733, 0.5, 0.7807, 0.5, 0.7757, 0.6241, 0.7336, 0.625, 0.7336, 0.625, 0.7757, 0.6241, 0.7807, 0.75, 0.733, 0.75, 0.6964, 0.625, 0.7336, 0.625, 0.733, 0.75, 0.6853, 0.75, 0.7807, 0.5, 0.8104, 0.5, 0.8096, 0.6215, 0.7757, 0.6241, 0.8104, 0.5, 0.8401, 0.5, 0.8367, 0.6241, 0.8096, 0.6215, 0.8096, 0.6215, 0.8367, 0.6241, 0.8401, 0.75, 0.8102, 0.7153, 0.7757, 0.6241, 0.8096, 0.6215, 0.8102, 0.7153, 0.7807, 0.75, 0.125, 0.5, 0.1425, 0.5, 0.1433, 0.625, 0.1299, 0.625, 0.1425, 0.5, 0.1599, 0.5, 0.1633, 0.6241, 0.1433, 0.625, 0.1433, 0.625, 0.1633, 0.6241, 0.1599, 0.75, 0.1425, 0.75, 0.1299, 0.625, 0.1433, 0.625, 0.1425, 0.75, 0.125, 0.75, 0.1599, 0.5, 0.1896, 0.5, 0.1904, 0.6215, 0.1633, 0.6241, 0.1896, 0.5, 0.2193, 0.5, 0.2243, 0.6241, 0.1904, 0.6215, 0.1904, 0.6215, 0.2243, 0.6241, 0.2193, 0.75, 0.1898, 0.7153, 0.1633, 0.6241, 0.1904, 0.6215, 0.1898, 0.7153, 0.1599, 0.75, 0.375, 0.8103, 0.5, 0.8214, 0.5, 0.8578, 0.375, 0.858, 0.5, 0.8214, 0.625, 0.8103, 0.625, 0.858, 0.5, 0.8578, 0.5, 0.8578, 0.625, 0.858, 0.625, 0.9057, 0.5, 0.8925, 0.375, 0.858, 0.5, 0.8578, 0.5, 0.8925, 0.375, 0.9057, 0.625, 0.9651, 0.5, 0.9699, 0.5, 0.9655, 0.625, 0.9651, 0.5, 0.9699, 0.375, 0.9651, 0.375, 0.9651, 0.5, 0.9655, 0.5, 0.9655, 0.375, 0.9651, 0.375, 0.9651, 0.5, 0.9651, 0.625, 0.9651, 0.5, 0.9655, 0.5, 0.9651, 0.625, 0.9651, 0.375, 0.25, 0.5, 0.2549, 0.5, 0.2683, 0.375, 0.2675, 0.5, 0.2549, 0.625, 0.25, 0.625, 0.2675, 0.5, 0.2683, 0.5, 0.2683, 0.625, 0.2675, 0.625, 0.2849, 0.5, 0.2883, 0.375, 0.2675, 0.5, 0.2683, 0.5, 0.2883, 0.375, 0.2849, 0.375, 0.2849, 0.5, 0.2883, 0.5, 0.3154, 0.375, 0.3146, 0.5, 0.2883, 0.625, 0.2849, 0.625, 0.3146, 0.5, 0.3154, 0.5, 0.3154, 0.625, 0.3146, 0.625, 0.3443, 0.5, 0.3493, 0.375, 0.3146, 0.5, 0.3154, 0.5, 0.3493, 0.375, 0.3443, 0.625, 0.9651, 0.5, 0.9651, 0.5, 0.9651, 0.625, 0.9651, 0.5, 0.9651, 0.375, 0.9651, 0.375, 0.9651, 0.5, 0.9651, 0.5, 0.9651, 0.375, 0.9651, 0.375, 0.9651, 0.5, 0.9651, 0.625, 0.9651, 0.5, 0.9651, 0.5, 0.9651, 0.625, 0.9651, 0.7807, 0.75, 0.8102, 0.7153, 0.8104, 0.7465, 0.7807, 0.75, 0.8102, 0.7153, 0.8401, 0.75, 0.8401, 0.75, 0.8104, 0.7465, 0.8104, 0.7465, 0.8401, 0.75, 0.8401, 0.75, 0.8104, 0.75, 0.7807, 0.75, 0.8104, 0.7465, 0.8104, 0.75, 0.7807, 0.75, 0.1599, 0.75, 0.1898, 0.7153, 0.1896, 0.7465, 0.1599, 0.75, 0.1898, 0.7153, 0.2193, 0.75, 0.2193, 0.75, 0.1896, 0.7465, 0.1896, 0.7465, 0.2193, 0.75, 0.2193, 0.75, 0.1896, 0.75, 0.1599, 0.75, 0.1896, 0.7465, 0.1896, 0.75, 0.1599, 0.75, 0.375, 0.9057, 0.5, 0.8925, 0.5, 0.9044, 0.375, 0.9057, 0.5, 0.8925, 0.625, 0.9057, 0.625, 0.9057, 0.5, 0.9044, 0.5, 0.9044, 0.625, 0.9057, 0.625, 0.9057, 0.5, 0.9057, 0.375, 0.9057, 0.5, 0.9044, 0.5, 0.9057, 0.375, 0.9057, 0.375, 0.9057, 0.5, 0.914, 0.5, 0.9362, 0.375, 0.9354, 0.5, 0.914, 0.625, 0.9057, 0.625, 0.9354, 0.5, 0.9362, 0.5, 0.9362, 0.625, 0.9354, 0.625, 0.9651, 0.5, 0.9651, 0.375, 0.9354, 0.5, 0.9362, 0.5, 0.9651, 0.375, 0.9651, 0.7807, 0.75, 0.8104, 0.75, 0.8104, 0.75, 0.7807, 0.75, 0.8104, 0.75, 0.8401, 0.75, 0.8401, 0.75, 0.8104, 0.75, 0.8104, 0.75, 0.8401, 0.75, 0.8401, 0.75, 0.8104, 0.75, 0.7807, 0.75, 0.8104, 0.75, 0.8104, 0.75, 0.7807, 0.75, 0.375, 0.9057, 0.5, 0.9057, 0.5, 0.9066, 0.375, 0.9057, 0.5, 0.9057, 0.625, 0.9057, 0.625, 0.9057, 0.5, 0.9066, 0.5, 0.9066, 0.625, 0.9057, 0.625, 0.9057, 0.5, 0.914, 0.375, 0.9057, 0.5, 0.9066, 0.5, 0.914, 0.375, 0.9057, 0.1599, 0.75, 0.1896, 0.75, 0.1896, 0.75, 0.1599, 0.75, 0.1896, 0.75, 0.2193, 0.75, 0.2193, 0.75, 0.1896, 0.75, 0.1896, 0.75, 0.2193, 0.75, 0.2193, 0.75, 0.1896, 0.75, 0.1599, 0.75, 0.1896, 0.75, 0.1896, 0.75, 0.1599, 0.75, 0.1599, 0.75, 0.1896, 0.75, 0.1896, 0.75, 0.1599, 0.75, 0.1896, 0.75, 0.2193, 0.75, 0.2193, 0.75, 0.1896, 0.75, 0.1896, 0.75, 0.2193, 0.75, 0.2193, 0.75, 0.1896, 0.75, 0.1599, 0.75, 0.1896, 0.75, 0.1896, 0.75, 0.1599, 0.75, 0.1599, 0.75, 0.1896, 0.75, 0.1896, 0.75, 0.1599, 0.75, 0.1896, 0.75, 0.2193, 0.75, 0.2193, 0.75, 0.1896, 0.75, 0.1896, 0.75, 0.2193, 0.75, 0.2193, 0.75, 0.1896, 0.75, 0.1599, 0.75, 0.1896, 0.75, 0.1896, 0.75, 0.1599, 0.75, 0.1599, 0.75, 0.1896, 0.75, 0.1896, 0.75, 0.1599, 0.75, 0.1896, 0.75, 0.2193, 0.75, 0.2193, 0.75, 0.1896, 0.75, 0.1896, 0.75, 0.2193, 0.75, 0.2193, 0.75, 0.1896, 0.75, 0.1599, 0.75, 0.1896, 0.75, 0.1896, 0.75, 0.1599, 0.75, 0.375, 0.9057, 0.5, 0.9057, 0.5, 0.9057, 0.375, 0.9057, 0.5, 0.9057, 0.625, 0.9057, 0.625, 0.9057, 0.5, 0.9057, 0.5, 0.9057, 0.625, 0.9057, 0.625, 0.9057, 0.5, 0.9057, 0.375, 0.9057, 0.5, 0.9057, 0.5, 0.9057, 0.375, 0.9057, 0.375, 0.9057, 0.5, 0.9057, 0.5, 0.9057, 0.375, 0.9057, 0.5, 0.9057, 0.625, 0.9057, 0.625, 0.9057, 0.5, 0.9057, 0.5, 0.9057, 0.625, 0.9057, 0.625, 0.9057, 0.5, 0.9057, 0.375, 0.9057, 0.5, 0.9057, 0.5, 0.9057, 0.375, 0.9057, 0.375, 0.9057, 0.5, 0.9057, 0.5, 0.9057, 0.375, 0.9057, 0.5, 0.9057, 0.625, 0.9057, 0.625, 0.9057, 0.5, 0.9057, 0.5, 0.9057, 0.625, 0.9057, 0.625, 0.9057, 0.5, 0.9057, 0.375, 0.9057, 0.5, 0.9057, 0.5, 0.9057, 0.375, 0.9057, 0.7807, 0.75, 0.8104, 0.75, 0.8104, 0.75, 0.7807, 0.75, 0.8104, 0.75, 0.8401, 0.75, 0.8401, 0.75, 0.8104, 0.75, 0.8104, 0.75, 0.8401, 0.75, 0.8401, 0.75, 0.8104, 0.75, 0.7807, 0.75, 0.8104, 0.75, 0.8104, 0.75, 0.7807, 0.75, 0.7807, 0.75, 0.8104, 0.75, 0.8104, 0.75, 0.7807, 0.75, 0.8104, 0.75, 0.8401, 0.75, 0.8401, 0.75, 0.8104, 0.75, 0.8104, 0.75, 0.8401, 0.75, 0.8401, 0.75, 0.8104, 0.75, 0.7807, 0.75, 0.8104, 0.75, 0.8104, 0.75, 0.7807, 0.75, 0.7807, 0.75, 0.8104, 0.75, 0.8104, 0.75, 0.7807, 0.75, 0.8104, 0.75, 0.8401, 0.75, 0.8401, 0.75, 0.8104, 0.75, 0.8104, 0.75, 0.8401, 0.75, 0.8401, 0.75, 0.8104, 0.75, 0.7807, 0.75, 0.8104, 0.75, 0.8104, 0.75, 0.7807, 0.75, 0.625, 0.9651, 0.5, 0.9651, 0.5, 0.9651, 0.625, 0.9651, 0.5, 0.9651, 0.375, 0.9651, 0.375, 0.9651, 0.5, 0.9651, 0.5, 0.9651, 0.375, 0.9651, 0.375, 0.9651, 0.5, 0.9651, 0.625, 0.9651, 0.5, 0.9651, 0.5, 0.9651, 0.625, 0.9651, 0.625, 0.9651, 0.5, 0.9651, 0.5, 0.9651, 0.625, 0.9651, 0.5, 0.9651, 0.375, 0.9651, 0.375, 0.9651, 0.5, 0.9651, 0.5, 0.9651, 0.375, 0.9651, 0.375, 0.9651, 0.5, 0.9651, 0.625, 0.9651, 0.5, 0.9651, 0.5, 0.9651, 0.625, 0.9651, 0.625, 0.9651, 0.5, 0.9651, 0.5, 0.9651, 0.625, 0.9651, 0.5, 0.9651, 0.375, 0.9651, 0.375, 0.9651, 0.5, 0.9651, 0.5, 0.9651, 0.375, 0.9651, 0.375, 0.9651, 0.5, 0.9651, 0.625, 0.9651, 0.5, 0.9651, 0.5, 0.9651, 0.625, 0.9651, 0.375, 1.0, 0.5, 1.0, 0.5, 1.0, 0.375, 1.0, 0.5, 1.0, 0.625, 1.0, 0.625, 1.0, 0.5, 1.0, 0.5, 1.0, 0.625, 1.0, 0.625, 1.0, 0.5, 1.0, 0.375, 1.0, 0.5, 1.0, 0.5, 1.0, 0.375, 1.0, 0.375, 1.0, 0.5, 1.0, 0.5, 1.0, 0.375, 1.0, 0.5176, 1.0, 0.6075, 1.0, 0.6071, 1.0, 0.518, 1.0, 0.5, 1.0, 0.625, 1.0, 0.625, 1.0, 0.5, 1.0, 0.375, 1.0, 0.5, 1.0, 0.5, 1.0, 0.375, 1.0, 0.375, 1.0, 0.5, 1.0, 0.5, 1.0, 0.375, 1.0, 0.5, 1.0, 0.625, 1.0, 0.625, 1.0, 0.5, 1.0, 0.5, 1.0, 0.625, 1.0, 0.625, 1.0, 0.5, 1.0, 0.375, 1.0, 0.5, 1.0, 0.5, 1.0, 0.375, 1.0, 0.625, 0.25, 0.5, 0.25, 0.5, 0.25, 0.625, 0.25, 0.5, 0.25, 0.375, 0.25, 0.375, 0.25, 0.5, 0.25, 0.5, 0.25, 0.375, 0.25, 0.375, 0.25, 0.5, 0.25, 0.625, 0.25, 0.5, 0.25, 0.5, 0.25, 0.625, 0.25, 0.625, 0.25, 0.5, 0.25, 0.5, 0.25, 0.625, 0.25, 0.5, 0.25, 0.375, 0.25, 0.375, 0.25, 0.5, 0.25, 0.5, 0.25, 0.375, 0.25, 0.375, 0.25, 0.5, 0.25, 0.625, 0.25, 0.5, 0.25, 0.5, 0.25, 0.625, 0.25, 0.625, 0.25, 0.5, 0.25, 0.5, 0.25, 0.625, 0.25, 0.5, 0.25, 0.375, 0.25, 0.375, 0.25, 0.5, 0.25, 0.5, 0.25, 0.375, 0.25, 0.375, 0.25, 0.5, 0.25, 0.625, 0.25, 0.5, 0.25, 0.5, 0.25, 0.625, 0.25, 0.125, 0.5, 0.125, 0.625, 0.125, 0.625, 0.125, 0.5, 0.125, 0.625, 0.125, 0.75, 0.125, 0.75, 0.125, 0.625, 0.125, 0.625, 0.125, 0.75, 0.125, 0.75, 0.125, 0.625, 0.125, 0.5, 0.125, 0.625, 0.125, 0.625, 0.125, 0.5, 0.125, 0.5, 0.125, 0.625, 0.125, 0.625, 0.125, 0.5, 0.125, 0.625, 0.125, 0.75, 0.125, 0.75, 0.125, 0.625, 0.125, 0.625, 0.125, 0.75, 0.125, 0.75, 0.125, 0.625, 0.125, 0.5, 0.125, 0.625, 0.125, 0.625, 0.125, 0.5, 0.125, 0.5, 0.125, 0.625, 0.125, 0.625, 0.125, 0.5, 0.125, 0.625, 0.125, 0.75, 0.125, 0.75, 0.125, 0.625, 0.125, 0.625, 0.125, 0.75, 0.125, 0.75, 0.125, 0.625, 0.125, 0.5, 0.125, 0.625, 0.125, 0.625, 0.125, 0.5, 0.875, 0.75, 0.875, 0.625, 0.875, 0.625, 0.875, 0.75, 0.875, 0.625, 0.875, 0.5, 0.875, 0.5, 0.875, 0.625, 0.875, 0.625, 0.875, 0.5, 0.875, 0.5, 0.875, 0.625, 0.875, 0.75, 0.875, 0.625, 0.875, 0.625, 0.875, 0.75, 0.875, 0.75, 0.875, 0.625, 0.875, 0.625, 0.875, 0.75, 0.875, 0.625, 0.875, 0.5, 0.875, 0.5, 0.875, 0.625, 0.875, 0.625, 0.875, 0.5, 0.875, 0.5, 0.875, 0.625, 0.875, 0.75, 0.875, 0.625, 0.875, 0.625, 0.875, 0.75, 0.875, 0.75, 0.875, 0.625, 0.875, 0.625, 0.875, 0.75, 0.875, 0.625, 0.875, 0.5, 0.875, 0.5, 0.875, 0.625, 0.875, 0.625, 0.875, 0.5, 0.875, 0.5, 0.875, 0.625, 0.875, 0.75, 0.875, 0.625, 0.875, 0.625, 0.875, 0.75, 0.375, 0.75, 0.5, 0.7165, 0.5, 0.7511, 0.375, 0.7544, 0.5, 0.7165, 0.625, 0.75, 0.625, 0.7544, 0.5, 0.7511, 0.5, 0.7511, 0.625, 0.7544, 0.625, 0.7588, 0.5, 0.7593, 0.375, 0.7544, 0.5, 0.7511, 0.5, 0.7593, 0.375, 0.7588, 0.375, 0.7588, 0.5, 0.7593, 0.5, 0.765, 0.375, 0.765, 0.5, 0.7593, 0.625, 0.7588, 0.625, 0.765, 0.5, 0.765, 0.5, 0.765, 0.625, 0.765, 0.625, 0.7711, 0.5, 0.7712, 0.375, 0.765, 0.5, 0.765, 0.5, 0.7712, 0.375, 0.7711, 0.375, 0.7711, 0.5, 0.7712, 0.5, 0.7774, 0.375, 0.7774, 0.5, 0.7712, 0.625, 0.7711, 0.625, 0.7774, 0.5, 0.7774, 0.5, 0.7774, 0.625, 0.7774, 0.625, 0.7837, 0.5, 0.7835, 0.375, 0.7774, 0.5, 0.7774, 0.5, 0.7835, 0.375, 0.7837, 0.375, 0.7837, 0.5, 0.7835, 0.5, 0.7894, 0.375, 0.7893, 0.5, 0.7835, 0.625, 0.7837, 0.625, 0.7893, 0.5, 0.7894, 0.5, 0.7894, 0.625, 0.7893, 0.625, 0.7949, 0.5, 0.7955, 0.375, 0.7893, 0.5, 0.7894, 0.5, 0.7955, 0.375, 0.7949, 0.375, 0.7949, 0.5, 0.7955, 0.5, 0.8038, 0.375, 0.8026, 0.5, 0.7955, 0.625, 0.7949, 0.625, 0.8026, 0.5, 0.8038, 0.5, 0.8038, 0.625, 0.8026, 0.625, 0.8103, 0.5, 0.8214, 0.375, 0.8026, 0.5, 0.8038, 0.5, 0.8214, 0.375, 0.8103, 0.625, 0.5, 0.6294, 0.5, 0.6261, 0.625, 0.5915, 0.6242, 0.6294, 0.5, 0.6338, 0.5, 0.6343, 0.625, 0.6261, 0.625, 0.6261, 0.625, 0.6343, 0.625, 0.6338, 0.75, 0.6294, 0.75, 0.5915, 0.6242, 0.6261, 0.625, 0.6294, 0.75, 0.625, 0.75, 0.6338, 0.5, 0.64, 0.5, 0.64, 0.625, 0.6343, 0.625, 0.64, 0.5, 0.6461, 0.5, 0.6462, 0.625, 0.64, 0.625, 0.64, 0.625, 0.6462, 0.625, 0.6461, 0.75, 0.64, 0.75, 0.6343, 0.625, 0.64, 0.625, 0.64, 0.75, 0.6338, 0.75, 0.6461, 0.5, 0.6524, 0.5, 0.6524, 0.625, 0.6462, 0.625, 0.6524, 0.5, 0.6587, 0.5, 0.6585, 0.625, 0.6524, 0.625, 0.6524, 0.625, 0.6585, 0.625, 0.6587, 0.75, 0.6524, 0.75, 0.6462, 0.625, 0.6524, 0.625, 0.6524, 0.75, 0.6461, 0.75, 0.6587, 0.5, 0.6643, 0.5, 0.6644, 0.625, 0.6585, 0.625, 0.6643, 0.5, 0.6699, 0.5, 0.6705, 0.625, 0.6644, 0.625, 0.6644, 0.625, 0.6705, 0.625, 0.6699, 0.75, 0.6643, 0.75, 0.6585, 0.625, 0.6644, 0.625, 0.6643, 0.75, 0.6587, 0.75, 0.6699, 0.5, 0.6776, 0.5, 0.6788, 0.625, 0.6705, 0.625, 0.6776, 0.5, 0.6853, 0.5, 0.6964, 0.625, 0.6788, 0.625, 0.6788, 0.625, 0.6964, 0.625, 0.6853, 0.75, 0.6776, 0.75, 0.6705, 0.625, 0.6788, 0.625, 0.6776, 0.75, 0.6699, 0.75, 0.2193, 0.5, 0.267, 0.5, 0.2664, 0.625, 0.2243, 0.6241, 0.267, 0.5, 0.3147, 0.5, 0.3036, 0.625, 0.2664, 0.625, 0.2664, 0.625, 0.3036, 0.625, 0.3147, 0.75, 0.267, 0.75, 0.2243, 0.6241, 0.2664, 0.625, 0.267, 0.75, 0.2193, 0.75, 0.3147, 0.5, 0.3224, 0.5, 0.3212, 0.625, 0.3036, 0.625, 0.3224, 0.5, 0.3301, 0.5, 0.3295, 0.625, 0.3212, 0.625, 0.3212, 0.625, 0.3295, 0.625, 0.3301, 0.75, 0.3224, 0.75, 0.3036, 0.625, 0.3212, 0.625, 0.3224, 0.75, 0.3147, 0.75, 0.3301, 0.5, 0.3357, 0.5, 0.3356, 0.625, 0.3295, 0.625, 0.3357, 0.5, 0.3413, 0.5, 0.3415, 0.625, 0.3356, 0.625, 0.3356, 0.625, 0.3415, 0.625, 0.3413, 0.75, 0.3357, 0.75, 0.3295, 0.625, 0.3356, 0.625, 0.3357, 0.75, 0.3301, 0.75, 0.3413, 0.5, 0.3476, 0.5, 0.3476, 0.625, 0.3415, 0.625, 0.3476, 0.5, 0.3539, 0.5, 0.3538, 0.625, 0.3476, 0.625, 0.3476, 0.625, 0.3538, 0.625, 0.3539, 0.75, 0.3476, 0.75, 0.3415, 0.625, 0.3476, 0.625, 0.3476, 0.75, 0.3413, 0.75, 0.3539, 0.5, 0.36, 0.5, 0.36, 0.625, 0.3538, 0.625, 0.36, 0.5, 0.3662, 0.5, 0.3657, 0.625, 0.36, 0.625, 0.36, 0.625, 0.3657, 0.625, 0.3662, 0.75, 0.36, 0.75, 0.3538, 0.625, 0.36, 0.625, 0.36, 0.75, 0.3539, 0.75, 0.375, 0.3443, 0.5, 0.3493, 0.5, 0.3914, 0.375, 0.392, 0.5, 0.3493, 0.625, 0.3443, 0.625, 0.392, 0.5, 0.3914, 0.5, 0.3914, 0.625, 0.392, 0.625, 0.4397, 0.5, 0.4286, 0.375, 0.392, 0.5, 0.3914, 0.5, 0.4286, 0.375, 0.4397, 0.375, 0.4397, 0.5, 0.4286, 0.5, 0.4462, 0.375, 0.4474, 0.5, 0.4286, 0.625, 0.4397, 0.625, 0.4474, 0.5, 0.4462, 0.5, 0.4462, 0.625, 0.4474, 0.625, 0.4551, 0.5, 0.4545, 0.375, 0.4474, 0.5, 0.4462, 0.5, 0.4545, 0.375, 0.4551, 0.375, 0.4551, 0.5, 0.4545, 0.5, 0.4606, 0.375, 0.4607, 0.5, 0.4545, 0.625, 0.4551, 0.625, 0.4607, 0.5, 0.4606, 0.5, 0.4606, 0.625, 0.4607, 0.625, 0.4663, 0.5, 0.4665, 0.375, 0.4607, 0.5, 0.4606, 0.5, 0.4665, 0.375, 0.4663, 0.375, 0.4663, 0.5, 0.4665, 0.5, 0.4726, 0.375, 0.4726, 0.5, 0.4665, 0.625, 0.4663, 0.625, 0.4726, 0.5, 0.4726, 0.5, 0.4726, 0.625, 0.4726, 0.625, 0.4789, 0.5, 0.4788, 0.375, 0.4726, 0.5, 0.4726, 0.5, 0.4788, 0.375, 0.4789, 0.375, 0.4789, 0.5, 0.4788, 0.5, 0.485, 0.375, 0.485, 0.5, 0.4788, 0.625, 0.4789, 0.625, 0.485, 0.5, 0.485, 0.5, 0.485, 0.625, 0.485, 0.625, 0.4912, 0.5, 0.4907, 0.375, 0.485, 0.5, 0.485, 0.5, 0.4907, 0.375, 0.4912, 0.375, 0.5, 0.4085, 0.6242, 0.5, 0.6217, 0.5, 0.5, 0.4085, 0.6242, 0.375, 0.75, 0.5, 0.7165, 0.5, 0.6217, 0.5, 0.6217, 0.5, 0.7165, 0.625, 0.75, 0.5915, 0.6242, 0.5, 0.5, 0.5, 0.6217, 0.5915, 0.6242, 0.625, 0.5, 0.375, 0.9651, 0.375, 0.9825, 0.5, 0.9825, 0.5, 0.9651, 0.375, 0.9825, 0.375, 1.0, 0.5, 1.0, 0.5, 0.9825, 0.5, 0.9825, 0.5, 1.0, 0.625, 1.0, 0.625, 0.9825, 0.5, 0.9651, 0.5, 0.9825, 0.625, 0.9825, 0.625, 0.9651, 0.3662, 0.5, 0.3657, 0.625, 0.3739, 0.625, 0.3706, 0.5, 0.3657, 0.625, 0.3662, 0.75, 0.3706, 0.75, 0.3739, 0.625, 0.3739, 0.625, 0.3706, 0.75, 0.375, 0.75, 0.4085, 0.6242, 0.3706, 0.5, 0.3739, 0.625, 0.4085, 0.6242, 0.375, 0.5, 0.8401, 0.5, 0.8367, 0.625, 0.8572, 0.625, 0.8575, 0.5, 0.8367, 0.625, 0.8401, 0.75, 0.8575, 0.75, 0.8572, 0.625, 0.8572, 0.625, 0.8575, 0.75, 0.875, 0.75, 0.875, 0.625, 0.8575, 0.5, 0.8572, 0.625, 0.875, 0.625, 0.875, 0.5, 0.875, 0.75, 0.875, 0.75, 0.875, 0.625, 0.875, 0.625, 0.875, 0.75, 0.875, 0.75, 0.875, 0.625, 0.875, 0.625, 0.875, 0.625, 0.875, 0.625, 0.875, 0.5, 0.875, 0.5, 0.875, 0.625, 0.875, 0.625, 0.875, 0.5, 0.875, 0.5, 0.375, 1.0, 0.375, 1.0, 0.5, 1.0, 0.5, 1.0, 0.375, 1.0, 0.375, 1.0, 0.5, 1.0, 0.5, 1.0, 0.5, 1.0, 0.5, 1.0, 0.625, 1.0, 0.625, 1.0, 0.5, 1.0, 0.5, 1.0, 0.625, 1.0, 0.625, 1.0, 0.875, 0.75, 0.875, 0.75, 0.875, 0.625, 0.875, 0.625, 0.875, 0.75, 0.875, 0.75, 0.875, 0.625, 0.875, 0.625, 0.875, 0.625, 0.875, 0.625, 0.875, 0.5, 0.875, 0.5, 0.875, 0.625, 0.875, 0.625, 0.875, 0.5, 0.875, 0.5, 0.125, 0.5, 0.125, 0.5, 0.125, 0.625, 0.125, 0.625, 0.125, 0.5, 0.125, 0.5, 0.125, 0.625, 0.125, 0.625, 0.125, 0.625, 0.125, 0.625, 0.125, 0.75, 0.125, 0.75, 0.125, 0.625, 0.125, 0.625, 0.125, 0.75, 0.125, 0.75, 0.125, 0.5, 0.125, 0.5, 0.125, 0.625, 0.125, 0.625, 0.125, 0.5, 0.125, 0.5, 0.125, 0.625, 0.125, 0.625, 0.125, 0.625, 0.125, 0.625, 0.125, 0.75, 0.125, 0.75, 0.125, 0.625, 0.125, 0.625, 0.125, 0.75, 0.125, 0.75, 0.375, 1.0, 0.375, 1.0, 0.5, 1.0, 0.5, 1.0, 0.375, 1.0, 0.375, 1.0, 0.5, 1.0, 0.5, 1.0, 0.5, 1.0, 0.5, 1.0, 0.625, 1.0, 0.625, 1.0, 0.5, 1.0, 0.5, 1.0, 0.625, 1.0, 0.625, 1.0, 0.375, 1.0, 0.375, 1.0, 0.5, 1.0, 0.5, 1.0, 0.375, 1.0, 0.375, 1.0, 0.5, 1.0, 0.5, 1.0, 0.5, 1.0, 0.5, 1.0, 0.625, 1.0, 0.625, 1.0, 0.5, 1.0, 0.5, 1.0, 0.625, 1.0, 0.625, 1.0, 0.375, 1.0, 0.375, 1.0, 0.5, 1.0, 0.5, 1.0, 0.375, 1.0, 0.375, 1.0, 0.5, 1.0, 0.5, 1.0, 0.5, 1.0, 0.5, 1.0, 0.625, 1.0, 0.625, 1.0, 0.5, 1.0, 0.5, 1.0, 0.625, 1.0, 0.625, 1.0, 0.875, 0.75, 0.875, 0.75, 0.875, 0.625, 0.875, 0.625, 0.875, 0.75, 0.875, 0.75, 0.875, 0.625, 0.875, 0.625, 0.875, 0.625, 0.875, 0.625, 0.875, 0.5, 0.875, 0.5, 0.875, 0.625, 0.875, 0.625, 0.875, 0.5, 0.875, 0.5, 0.125, 0.5, 0.125, 0.5, 0.125, 0.625, 0.125, 0.625, 0.125, 0.5, 0.125, 0.5, 0.125, 0.625, 0.125, 0.625, 0.125, 0.625, 0.125, 0.625, 0.125, 0.75, 0.125, 0.75, 0.125, 0.625, 0.125, 0.625, 0.125, 0.75, 0.125, 0.75, 0.875, 0.75, 0.875, 0.75, 0.875, 0.625, 0.875, 0.625, 0.875, 0.75, 0.875, 0.75, 0.875, 0.625, 0.875, 0.625, 0.875, 0.625, 0.875, 0.625, 0.875, 0.5, 0.875, 0.5, 0.875, 0.625, 0.875, 0.625, 0.875, 0.5, 0.875, 0.5, 0.875, 0.75, 0.875, 0.75, 0.875, 0.625, 0.875, 0.625, 0.875, 0.75, 0.875, 0.75, 0.875, 0.625, 0.875, 0.625, 0.875, 0.625, 0.875, 0.625, 0.875, 0.5, 0.875, 0.5, 0.875, 0.625, 0.875, 0.625, 0.875, 0.5, 0.875, 0.5, 0.125, 0.5, 0.125, 0.5, 0.125, 0.625, 0.125, 0.625, 0.125, 0.5, 0.125, 0.5, 0.125, 0.625, 0.125, 0.625, 0.125, 0.625, 0.125, 0.625, 0.125, 0.75, 0.125, 0.75, 0.125, 0.625, 0.125, 0.625, 0.125, 0.75, 0.125, 0.75, 0.125, 0.5, 0.125, 0.5, 0.125, 0.625, 0.125, 0.625, 0.125, 0.5, 0.125, 0.5, 0.125, 0.625, 0.125, 0.625, 0.125, 0.625, 0.125, 0.625, 0.125, 0.75, 0.125, 0.75, 0.125, 0.625, 0.125, 0.625, 0.125, 0.75, 0.125, 0.75, 0.375, 1.0, 0.375, 1.0, 0.5, 1.0, 0.5, 1.0, 0.375, 1.0, 0.375, 1.0, 0.5, 1.0, 0.5, 1.0, 0.5, 1.0, 0.5, 1.0, 0.625, 1.0, 0.625, 1.0, 0.5, 1.0, 0.5, 1.0, 0.625, 1.0, 0.625, 1.0, 0.125, 0.5, 0.125, 0.5, 0.1255, 0.625, 0.1299, 0.625, 0.125, 0.5, 0.125, 0.5, 0.125, 0.625, 0.1255, 0.625, 0.1255, 0.625, 0.125, 0.625, 0.125, 0.75, 0.125, 0.75, 0.1299, 0.625, 0.1255, 0.625, 0.125, 0.75, 0.125, 0.75, 0.875, 0.75, 0.875, 0.75, 0.875, 0.625, 0.875, 0.625, 0.875, 0.75, 0.875, 0.75, 0.875, 0.625, 0.875, 0.625, 0.875, 0.625, 0.875, 0.625, 0.875, 0.5, 0.875, 0.5, 0.875, 0.625, 0.875, 0.625, 0.875, 0.5, 0.875, 0.5, 0.375, 1.0, 0.375, 1.0, 0.5, 1.0, 0.5, 1.0, 0.375, 1.0, 0.375, 1.0, 0.5, 1.0, 0.5, 1.0, 0.5, 1.0, 0.5, 1.0, 0.625, 1.0, 0.625, 1.0, 0.5, 1.0, 0.5, 1.0, 0.625, 1.0, 0.625, 1.0, 0.375, 0.0, 0.375, 0.125, 0.5, 0.125, 0.5, 0.0, 0.375, 0.125, 0.375, 0.25, 0.5, 0.25, 0.5, 0.125, 0.5, 0.125, 0.5, 0.25, 0.625, 0.25, 0.625, 0.125, 0.5, 0.0, 0.5, 0.125, 0.625, 0.125, 0.625, 0.0, 0.375, 1.0, 0.375, 1.0, 0.5, 1.0, 0.5, 1.0, 0.375, 1.0, 0.375, 1.0, 0.5, 1.0, 0.5, 1.0, 0.5, 1.0, 0.5, 1.0, 0.625, 1.0, 0.625, 1.0, 0.5, 1.0, 0.5, 1.0, 0.625, 1.0, 0.625, 1.0, 0.875, 0.75, 0.875, 0.75, 0.875, 0.625, 0.875, 0.625, 0.875, 0.75, 0.875, 0.75, 0.875, 0.625, 0.875, 0.625, 0.875, 0.625, 0.875, 0.625, 0.875, 0.5, 0.875, 0.5, 0.875, 0.625, 0.875, 0.625, 0.875, 0.5, 0.875, 0.5, 0.125, 0.5, 0.125, 0.5, 0.125, 0.625, 0.125, 0.625, 0.125, 0.5, 0.125, 0.5, 0.125, 0.625, 0.125, 0.625, 0.125, 0.625, 0.125, 0.625, 0.125, 0.75, 0.125, 0.75, 0.125, 0.625, 0.125, 0.625, 0.125, 0.75, 0.125, 0.75, 0.125, 0.5, 0.125, 0.5, 0.125, 0.625, 0.125, 0.625, 0.125, 0.5, 0.125, 0.5, 0.125, 0.625, 0.125, 0.625, 0.125, 0.625, 0.125, 0.625, 0.125, 0.75, 0.125, 0.75, 0.125, 0.625, 0.125, 0.625, 0.125, 0.75, 0.125, 0.75, 0.125, 0.5, 0.125, 0.5, 0.125, 0.625, 0.125, 0.625, 0.125, 0.5, 0.125, 0.5, 0.125, 0.625, 0.125, 0.625, 0.125, 0.625, 0.125, 0.625, 0.125, 0.75, 0.125, 0.75, 0.125, 0.625, 0.125, 0.625, 0.125, 0.75, 0.125, 0.75, 0.125, 0.5, 0.125, 0.5, 0.125, 0.625, 0.125, 0.625, 0.125, 0.5, 0.125, 0.5, 0.125, 0.625, 0.125, 0.625, 0.125, 0.625, 0.125, 0.625, 0.125, 0.75, 0.125, 0.75, 0.125, 0.625, 0.125, 0.625, 0.125, 0.75, 0.125, 0.75, 0.875, 0.75, 0.875, 0.75, 0.875, 0.625, 0.875, 0.625, 0.875, 0.75, 0.875, 0.75, 0.875, 0.625, 0.875, 0.625, 0.875, 0.625, 0.875, 0.625, 0.875, 0.5, 0.875, 0.5, 0.875, 0.625, 0.875, 0.625, 0.875, 0.5, 0.875, 0.5, 0.875, 0.75, 0.875, 0.75, 0.875, 0.625, 0.875, 0.625, 0.875, 0.75, 0.875, 0.75, 0.875, 0.625, 0.875, 0.625, 0.875, 0.625, 0.875, 0.625, 0.875, 0.5, 0.875, 0.5, 0.875, 0.625, 0.875, 0.625, 0.875, 0.5, 0.875, 0.5, 0.875, 0.75, 0.875, 0.75, 0.875, 0.625, 0.875, 0.625, 0.875, 0.75, 0.875, 0.75, 0.875, 0.625, 0.875, 0.625, 0.875, 0.625, 0.875, 0.625, 0.875, 0.5, 0.875, 0.5, 0.875, 0.625, 0.875, 0.625, 0.875, 0.5, 0.875, 0.5, 0.375, 1.0, 0.375, 1.0, 0.5, 1.0, 0.5, 1.0, 0.375, 1.0, 0.375, 1.0, 0.5, 1.0, 0.5, 1.0, 0.5, 1.0, 0.5, 1.0, 0.625, 1.0, 0.625, 1.0, 0.5, 1.0, 0.5, 1.0, 0.625, 1.0, 0.625, 1.0, 0.375, 1.0, 0.375, 1.0, 0.5, 1.0, 0.5, 1.0, 0.375, 1.0, 0.375, 1.0, 0.5, 1.0, 0.5, 1.0, 0.5, 1.0, 0.5, 1.0, 0.625, 1.0, 0.625, 1.0, 0.5, 1.0, 0.5, 1.0, 0.625, 1.0, 0.625, 1.0, 0.375, 1.0, 0.375, 1.0, 0.5, 1.0, 0.5, 1.0, 0.375, 1.0, 0.375, 1.0, 0.5, 1.0, 0.5, 1.0, 0.5, 1.0, 0.5, 1.0, 0.625, 1.0, 0.625, 1.0, 0.5, 1.0, 0.5, 1.0, 0.625, 1.0, 0.625, 1.0, 0.6853, 0.5, 0.6964, 0.625, 0.7336, 0.625, 0.733, 0.5, 0.6964, 0.625, 0.6853, 0.75, 0.733, 0.75, 0.7336, 0.625, 0.7336, 0.625, 0.733, 0.75, 0.7807, 0.75, 0.7757, 0.625, 0.733, 0.5, 0.7336, 0.625, 0.7757, 0.625, 0.7807, 0.5, 0.7807, 0.5, 0.7757, 0.625, 0.8096, 0.625, 0.8104, 0.5, 0.7757, 0.625, 0.7807, 0.75, 0.8104, 0.75, 0.8096, 0.625, 0.8096, 0.625, 0.8104, 0.75, 0.8401, 0.75, 0.8367, 0.625, 0.8104, 0.5, 0.8096, 0.625, 0.8367, 0.625, 0.8401, 0.5, 0.125, 0.5, 0.1299, 0.625, 0.1433, 0.625, 0.1425, 0.5, 0.1299, 0.625, 0.125, 0.75, 0.1425, 0.75, 0.1433, 0.625, 0.1433, 0.625, 0.1425, 0.75, 0.1599, 0.75, 0.1633, 0.625, 0.1425, 0.5, 0.1433, 0.625, 0.1633, 0.625, 0.1599, 0.5, 0.1599, 0.5, 0.1633, 0.625, 0.1904, 0.625, 0.1896, 0.5, 0.1633, 0.625, 0.1599, 0.75, 0.1896, 0.75, 0.1904, 0.625, 0.1904, 0.625, 0.1896, 0.75, 0.2193, 0.75, 0.2243, 0.625, 0.1896, 0.5, 0.1904, 0.625, 0.2243, 0.625, 0.2193, 0.5, 0.375, 0.8103, 0.375, 0.858, 0.5, 0.8591, 0.5, 0.8214, 0.375, 0.858, 0.375, 0.9057, 0.5, 0.9057, 0.5, 0.8591, 0.5, 0.8591, 0.5, 0.9057, 0.625, 0.9057, 0.625, 0.858, 0.5, 0.8214, 0.5, 0.8591, 0.625, 0.858, 0.625, 0.8103, 0.625, 0.9651, 0.625, 0.9651, 0.5, 0.9651, 0.5, 0.9651, 0.625, 0.9651, 0.625, 0.9651, 0.5, 0.9651, 0.5, 0.9651, 0.5, 0.9651, 0.5, 0.9651, 0.375, 0.9651, 0.375, 0.9651, 0.5, 0.9651, 0.5, 0.9651, 0.375, 0.9651, 0.375, 0.9651, 0.625, 0.9651, 0.625, 0.9651, 0.5, 0.9651, 0.5, 0.9651, 0.625, 0.9651, 0.625, 0.9651, 0.5, 0.9651, 0.5, 0.9651, 0.5, 0.9651, 0.5, 0.9651, 0.375, 0.9651, 0.375, 0.9651, 0.5, 0.9651, 0.5, 0.9651, 0.375, 0.9651, 0.375, 0.9651, 0.7807, 0.75, 0.7807, 0.75, 0.8104, 0.75, 0.8104, 0.75, 0.7807, 0.75, 0.7807, 0.75, 0.8104, 0.75, 0.8104, 0.75, 0.8104, 0.75, 0.8104, 0.75, 0.8401, 0.75, 0.8401, 0.75, 0.8104, 0.75, 0.8104, 0.75, 0.8401, 0.75, 0.8401, 0.75, 0.1599, 0.75, 0.1599, 0.75, 0.1896, 0.75, 0.1896, 0.75, 0.1599, 0.75, 0.1599, 0.75, 0.1896, 0.75, 0.1896, 0.75, 0.1896, 0.75, 0.1896, 0.75, 0.2193, 0.75, 0.2193, 0.75, 0.1896, 0.75, 0.1896, 0.75, 0.2193, 0.75, 0.2193, 0.75, 0.375, 0.9057, 0.375, 0.9057, 0.5, 0.9057, 0.5, 0.9057, 0.375, 0.9057, 0.375, 0.9057, 0.5, 0.9057, 0.5, 0.9057, 0.5, 0.9057, 0.5, 0.9057, 0.625, 0.9057, 0.625, 0.9057, 0.5, 0.9057, 0.5, 0.9057, 0.625, 0.9057, 0.625, 0.9057, 0.375, 0.9057, 0.375, 0.9354, 0.5, 0.9354, 0.5, 0.9057, 0.375, 0.9354, 0.375, 0.9651, 0.5, 0.9651, 0.5, 0.9354, 0.5, 0.9354, 0.5, 0.9651, 0.625, 0.9651, 0.625, 0.9354, 0.5, 0.9057, 0.5, 0.9354, 0.625, 0.9354, 0.625, 0.9057, 0.7807, 0.75, 0.7807, 0.75, 0.8104, 0.75, 0.8104, 0.75, 0.7807, 0.75, 0.7807, 0.75, 0.8104, 0.75, 0.8104, 0.75, 0.8104, 0.75, 0.8104, 0.75, 0.8401, 0.75, 0.8401, 0.75, 0.8104, 0.75, 0.8104, 0.75, 0.8401, 0.75, 0.8401, 0.75, 0.375, 0.9057, 0.375, 0.9057, 0.5, 0.9057, 0.5, 0.9057, 0.375, 0.9057, 0.375, 0.9057, 0.5, 0.9057, 0.5, 0.9057, 0.5, 0.9057, 0.5, 0.9057, 0.625, 0.9057, 0.625, 0.9057, 0.5, 0.9057, 0.5, 0.9057, 0.625, 0.9057, 0.625, 0.9057, 0.1599, 0.75, 0.1599, 0.75, 0.1896, 0.75, 0.1896, 0.75, 0.1599, 0.75, 0.1599, 0.75, 0.1896, 0.75, 0.1896, 0.75, 0.1896, 0.75, 0.1896, 0.75, 0.2193, 0.75, 0.2193, 0.75, 0.1896, 0.75, 0.1896, 0.75, 0.2193, 0.75, 0.2193, 0.75, 0.1599, 0.75, 0.1599, 0.75, 0.1896, 0.75, 0.1896, 0.75, 0.1599, 0.75, 0.1599, 0.75, 0.1896, 0.75, 0.1896, 0.75, 0.1896, 0.75, 0.1896, 0.75, 0.2193, 0.75, 0.2193, 0.75, 0.1896, 0.75, 0.1896, 0.75, 0.2193, 0.75, 0.2193, 0.75, 0.1599, 0.75, 0.1599, 0.75, 0.1896, 0.75, 0.1896, 0.75, 0.1599, 0.75, 0.1599, 0.75, 0.1896, 0.75, 0.1896, 0.75, 0.1896, 0.75, 0.1896, 0.75, 0.2193, 0.75, 0.2193, 0.75, 0.1896, 0.75, 0.1896, 0.75, 0.2193, 0.75, 0.2193, 0.75, 0.1599, 0.75, 0.1599, 0.75, 0.1896, 0.75, 0.1896, 0.75, 0.1599, 0.75, 0.1599, 0.75, 0.1896, 0.75, 0.1896, 0.75, 0.1896, 0.75, 0.1896, 0.75, 0.2193, 0.75, 0.2193, 0.75, 0.1896, 0.75, 0.1896, 0.75, 0.2193, 0.75, 0.2193, 0.75, 0.375, 0.9057, 0.375, 0.9057, 0.5, 0.9057, 0.5, 0.9057, 0.375, 0.9057, 0.375, 0.9057, 0.5, 0.9057, 0.5, 0.9057, 0.5, 0.9057, 0.5, 0.9057, 0.625, 0.9057, 0.625, 0.9057, 0.5, 0.9057, 0.5, 0.9057, 0.625, 0.9057, 0.625, 0.9057, 0.375, 0.9057, 0.375, 0.9057, 0.5, 0.9057, 0.5, 0.9057, 0.375, 0.9057, 0.375, 0.9057, 0.5, 0.9057, 0.5, 0.9057, 0.5, 0.9057, 0.5, 0.9057, 0.625, 0.9057, 0.625, 0.9057, 0.5, 0.9057, 0.5, 0.9057, 0.625, 0.9057, 0.625, 0.9057, 0.375, 0.9057, 0.375, 0.9057, 0.5, 0.9057, 0.5, 0.9057, 0.375, 0.9057, 0.375, 0.9057, 0.5, 0.9057, 0.5, 0.9057, 0.5, 0.9057, 0.5, 0.9057, 0.625, 0.9057, 0.625, 0.9057, 0.5, 0.9057, 0.5, 0.9057, 0.625, 0.9057, 0.625, 0.9057, 0.7807, 0.75, 0.7807, 0.75, 0.8104, 0.75, 0.8104, 0.75, 0.7807, 0.75, 0.7807, 0.75, 0.8104, 0.75, 0.8104, 0.75, 0.8104, 0.75, 0.8104, 0.75, 0.8401, 0.75, 0.8401, 0.75, 0.8104, 0.75, 0.8104, 0.75, 0.8401, 0.75, 0.8401, 0.75, 0.7807, 0.75, 0.7807, 0.75, 0.8104, 0.75, 0.8104, 0.75, 0.7807, 0.75, 0.7807, 0.75, 0.8104, 0.75, 0.8104, 0.75, 0.8104, 0.75, 0.8104, 0.75, 0.8401, 0.75, 0.8401, 0.75, 0.8104, 0.75, 0.8104, 0.75, 0.8401, 0.75, 0.8401, 0.75, 0.7807, 0.75, 0.7807, 0.75, 0.8104, 0.75, 0.8104, 0.75, 0.7807, 0.75, 0.7807, 0.75, 0.8104, 0.75, 0.8104, 0.75, 0.8104, 0.75, 0.8104, 0.75, 0.8401, 0.75, 0.8401, 0.75, 0.8104, 0.75, 0.8104, 0.75, 0.8401, 0.75, 0.8401, 0.75, 0.625, 0.9651, 0.625, 0.9651, 0.5, 0.9651, 0.5, 0.9651, 0.625, 0.9651, 0.625, 0.9651, 0.5, 0.9651, 0.5, 0.9651, 0.5, 0.9651, 0.5, 0.9651, 0.375, 0.9651, 0.375, 0.9651, 0.5, 0.9651, 0.5, 0.9651, 0.375, 0.9651, 0.375, 0.9651, 0.625, 0.9651, 0.625, 0.9651, 0.5, 0.9651, 0.5, 0.9651, 0.625, 0.9651, 0.625, 0.9651, 0.5, 0.9651, 0.5, 0.9651, 0.5, 0.9651, 0.5, 0.9651, 0.375, 0.9651, 0.375, 0.9651, 0.5, 0.9651, 0.5, 0.9651, 0.375, 0.9651, 0.375, 0.9651, 0.625, 0.9651, 0.625, 0.9651, 0.5, 0.9651, 0.5, 0.9651, 0.625, 0.9651, 0.625, 0.9651, 0.5, 0.9651, 0.5, 0.9651, 0.5, 0.9651, 0.5, 0.9651, 0.375, 0.9651, 0.375, 0.9651, 0.5, 0.9651, 0.5, 0.9651, 0.375, 0.9651, 0.375, 0.9651, 0.375, 1.0, 0.375, 1.0, 0.5, 1.0, 0.5, 1.0, 0.375, 1.0, 0.375, 1.0, 0.5, 1.0, 0.5, 1.0, 0.5, 1.0, 0.5, 1.0, 0.625, 1.0, 0.625, 1.0, 0.5, 1.0, 0.5, 1.0, 0.625, 1.0, 0.625, 1.0, 0.375, 1.0, 0.375, 1.0, 0.5, 1.0, 0.5, 1.0, 0.375, 1.0, 0.375, 1.0, 0.5, 1.0, 0.5, 1.0, 0.5, 1.0, 0.5, 1.0, 0.625, 1.0, 0.625, 1.0, 0.5238, 1.0, 0.5243, 1.0, 0.6008, 1.0, 0.6013, 1.0, 0.375, 1.0, 0.375, 1.0, 0.5, 1.0, 0.5, 1.0, 0.375, 1.0, 0.375, 1.0, 0.5, 1.0, 0.5, 1.0, 0.5, 1.0, 0.5, 1.0, 0.625, 1.0, 0.625, 1.0, 0.5, 1.0, 0.5, 1.0, 0.625, 1.0, 0.625, 1.0, 0.125, 0.5, 0.125, 0.5, 0.125, 0.625, 0.125, 0.625, 0.125, 0.5, 0.125, 0.5, 0.125, 0.625, 0.125, 0.625, 0.125, 0.625, 0.125, 0.625, 0.125, 0.75, 0.125, 0.75, 0.125, 0.625, 0.125, 0.625, 0.125, 0.75, 0.125, 0.75, 0.125, 0.5, 0.125, 0.5, 0.125, 0.625, 0.125, 0.625, 0.125, 0.5, 0.125, 0.5, 0.125, 0.625, 0.125, 0.625, 0.125, 0.625, 0.125, 0.625, 0.125, 0.75, 0.125, 0.75, 0.125, 0.625, 0.125, 0.625, 0.125, 0.75, 0.125, 0.75, 0.125, 0.5, 0.125, 0.5, 0.125, 0.625, 0.125, 0.625, 0.125, 0.5, 0.125, 0.5, 0.125, 0.625, 0.125, 0.625, 0.125, 0.625, 0.125, 0.625, 0.125, 0.75, 0.125, 0.75, 0.125, 0.625, 0.125, 0.625, 0.125, 0.75, 0.125, 0.75, 0.875, 0.75, 0.875, 0.75, 0.875, 0.625, 0.875, 0.625, 0.875, 0.75, 0.875, 0.75, 0.875, 0.625, 0.875, 0.625, 0.875, 0.625, 0.875, 0.625, 0.875, 0.5, 0.875, 0.5, 0.875, 0.625, 0.875, 0.625, 0.875, 0.5, 0.875, 0.5, 0.875, 0.75, 0.875, 0.75, 0.875, 0.625, 0.875, 0.625, 0.875, 0.75, 0.875, 0.75, 0.875, 0.625, 0.875, 0.625, 0.875, 0.625, 0.875, 0.625, 0.875, 0.5, 0.875, 0.5, 0.875, 0.625, 0.875, 0.625, 0.875, 0.5, 0.875, 0.5, 0.875, 0.75, 0.875, 0.75, 0.875, 0.625, 0.875, 0.625, 0.875, 0.75, 0.875, 0.75, 0.875, 0.625, 0.875, 0.625, 0.875, 0.625, 0.875, 0.625, 0.875, 0.5, 0.875, 0.5, 0.875, 0.625, 0.875, 0.625, 0.875, 0.5, 0.875, 0.5, 0.375, 0.75, 0.375, 0.7544, 0.5, 0.7511, 0.5, 0.7165, 0.375, 0.7544, 0.375, 0.7588, 0.5, 0.7593, 0.5, 0.7511, 0.5, 0.7511, 0.5, 0.7593, 0.625, 0.7588, 0.625, 0.7544, 0.5, 0.7165, 0.5, 0.7511, 0.625, 0.7544, 0.625, 0.75, 0.375, 0.7588, 0.375, 0.765, 0.5, 0.765, 0.5, 0.7593, 0.375, 0.765, 0.375, 0.7711, 0.5, 0.7712, 0.5, 0.765, 0.5, 0.765, 0.5, 0.7712, 0.625, 0.7711, 0.625, 0.765, 0.5, 0.7593, 0.5, 0.765, 0.625, 0.765, 0.625, 0.7588, 0.375, 0.7711, 0.375, 0.7774, 0.5, 0.7774, 0.5, 0.7712, 0.375, 0.7774, 0.375, 0.7837, 0.5, 0.7835, 0.5, 0.7774, 0.5, 0.7774, 0.5, 0.7835, 0.625, 0.7837, 0.625, 0.7774, 0.5, 0.7712, 0.5, 0.7774, 0.625, 0.7774, 0.625, 0.7711, 0.375, 0.7837, 0.375, 0.7893, 0.5, 0.7894, 0.5, 0.7835, 0.375, 0.7893, 0.375, 0.7949, 0.5, 0.7955, 0.5, 0.7894, 0.5, 0.7894, 0.5, 0.7955, 0.625, 0.7949, 0.625, 0.7893, 0.5, 0.7835, 0.5, 0.7894, 0.625, 0.7893, 0.625, 0.7837, 0.375, 0.7949, 0.375, 0.8026, 0.5, 0.8038, 0.5, 0.7955, 0.375, 0.8026, 0.375, 0.8103, 0.5, 0.8214, 0.5, 0.8038, 0.5, 0.8038, 0.5, 0.8214, 0.625, 0.8103, 0.625, 0.8026, 0.5, 0.7955, 0.5, 0.8038, 0.625, 0.8026, 0.625, 0.7949, 0.625, 0.5, 0.5915, 0.6242, 0.6261, 0.625, 0.6294, 0.5, 0.5915, 0.6242, 0.625, 0.75, 0.6294, 0.75, 0.6261, 0.625, 0.6261, 0.625, 0.6294, 0.75, 0.6338, 0.75, 0.6343, 0.625, 0.6294, 0.5, 0.6261, 0.625, 0.6343, 0.625, 0.6338, 0.5, 0.6338, 0.5, 0.6343, 0.625, 0.64, 0.625, 0.64, 0.5, 0.6343, 0.625, 0.6338, 0.75, 0.64, 0.75, 0.64, 0.625, 0.64, 0.625, 0.64, 0.75, 0.6461, 0.75, 0.6462, 0.625, 0.64, 0.5, 0.64, 0.625, 0.6462, 0.625, 0.6461, 0.5, 0.6461, 0.5, 0.6462, 0.625, 0.6524, 0.625, 0.6524, 0.5, 0.6462, 0.625, 0.6461, 0.75, 0.6524, 0.75, 0.6524, 0.625, 0.6524, 0.625, 0.6524, 0.75, 0.6587, 0.75, 0.6585, 0.625, 0.6524, 0.5, 0.6524, 0.625, 0.6585, 0.625, 0.6587, 0.5, 0.6587, 0.5, 0.6585, 0.625, 0.6644, 0.625, 0.6643, 0.5, 0.6585, 0.625, 0.6587, 0.75, 0.6643, 0.75, 0.6644, 0.625, 0.6644, 0.625, 0.6643, 0.75, 0.6699, 0.75, 0.6705, 0.625, 0.6643, 0.5, 0.6644, 0.625, 0.6705, 0.625, 0.6699, 0.5, 0.6699, 0.5, 0.6705, 0.625, 0.6788, 0.625, 0.6776, 0.5, 0.6705, 0.625, 0.6699, 0.75, 0.6776, 0.75, 0.6788, 0.625, 0.6788, 0.625, 0.6776, 0.75, 0.6853, 0.75, 0.6964, 0.625, 0.6776, 0.5, 0.6788, 0.625, 0.6964, 0.625, 0.6853, 0.5, 0.2193, 0.5, 0.2243, 0.625, 0.2664, 0.625, 0.267, 0.5, 0.2243, 0.625, 0.2193, 0.75, 0.267, 0.75, 0.2664, 0.625, 0.2664, 0.625, 0.267, 0.75, 0.3147, 0.75, 0.3036, 0.625, 0.267, 0.5, 0.2664, 0.625, 0.3036, 0.625, 0.3147, 0.5, 0.3147, 0.5, 0.3036, 0.625, 0.3212, 0.625, 0.3224, 0.5, 0.3036, 0.625, 0.3147, 0.75, 0.3224, 0.75, 0.3212, 0.625, 0.3212, 0.625, 0.3224, 0.75, 0.3301, 0.75, 0.3295, 0.625, 0.3224, 0.5, 0.3212, 0.625, 0.3295, 0.625, 0.3301, 0.5, 0.3301, 0.5, 0.3295, 0.625, 0.3356, 0.625, 0.3357, 0.5, 0.3295, 0.625, 0.3301, 0.75, 0.3357, 0.75, 0.3356, 0.625, 0.3356, 0.625, 0.3357, 0.75, 0.3413, 0.75, 0.3415, 0.625, 0.3357, 0.5, 0.3356, 0.625, 0.3415, 0.625, 0.3413, 0.5, 0.3413, 0.5, 0.3415, 0.625, 0.3476, 0.625, 0.3476, 0.5, 0.3415, 0.625, 0.3413, 0.75, 0.3476, 0.75, 0.3476, 0.625, 0.3476, 0.625, 0.3476, 0.75, 0.3539, 0.75, 0.3538, 0.625, 0.3476, 0.5, 0.3476, 0.625, 0.3538, 0.625, 0.3539, 0.5, 0.3539, 0.5, 0.3538, 0.625, 0.36, 0.625, 0.36, 0.5, 0.3538, 0.625, 0.3539, 0.75, 0.36, 0.75, 0.36, 0.625, 0.36, 0.625, 0.36, 0.75, 0.3662, 0.75, 0.3657, 0.625, 0.36, 0.5, 0.36, 0.625, 0.3657, 0.625, 0.3662, 0.5, 0.6013, 1.0, 0.6008, 1.0, 0.625, 1.0, 0.625, 1.0, 0.5238, 1.0, 0.6013, 1.0, 0.625, 1.0, 0.5, 1.0, 0.6008, 1.0, 0.5243, 1.0, 0.5, 1.0, 0.625, 1.0, 0.5243, 1.0, 0.5238, 1.0, 0.5, 1.0, 0.5, 1.0, 0.6071, 1.0, 0.6075, 1.0, 0.625, 1.0, 0.625, 1.0, 0.6075, 1.0, 0.5176, 1.0, 0.5, 1.0, 0.625, 1.0, 0.5176, 1.0, 0.518, 1.0, 0.5, 1.0, 0.5, 1.0, 0.518, 1.0, 0.6071, 1.0, 0.625, 1.0, 0.5, 1.0])
me_cube_001.materials.append(mat_material_001)
me_cube_001.materials.append(mat_material_002)
me_cube_001.materials.append(mat_material_003)
me_cube_001.update()

# ---- objects
ob_cube = bpy.data.objects.new('Cube', me_cube_001)

# ---- transforms, parenting, visibility, modifiers, constraints
ob_cube.location = (0.0, 0.0, 0.0)

# ---- collection membership
scene.collection.objects.link(ob_cube)

# ---- scene / render settings (as saved in the file)
scene.frame_start = 1; scene.frame_end = 250; scene.frame_set(1)
scene.render.engine = 'BLENDER_EEVEE_NEXT'
bpy.context.view_layer.update()

# ---- added for rendering (the .blend has no active camera and no usable light): camera, sun
cam_auto = bpy.data.cameras.new('AutoCamera')
cam_auto.lens = 50.0
cam_auto.sensor_width = 36.0
cam_auto.clip_end = 1000.0
ob_auto_camera = bpy.data.objects.new('AutoCamera', cam_auto)
scene.collection.objects.link(ob_auto_camera)
ob_auto_camera.location = (13.1748, -18.9036, 12.8041)
ob_auto_camera.rotation_euler = (1.09748, -7.21219e-08, 0.694738)
scene.camera = ob_auto_camera
light_auto_sun = bpy.data.lights.new('AutoSun', 'SUN')
light_auto_sun.energy = 3.0
light_auto_sun.angle = 0.0523599
ob_auto_sun = bpy.data.objects.new('AutoSun', light_auto_sun)
scene.collection.objects.link(ob_auto_sun)
ob_auto_sun.rotation_euler = (0.872665, 0.174533, 0.523599)
bpy.context.view_layer.update()
